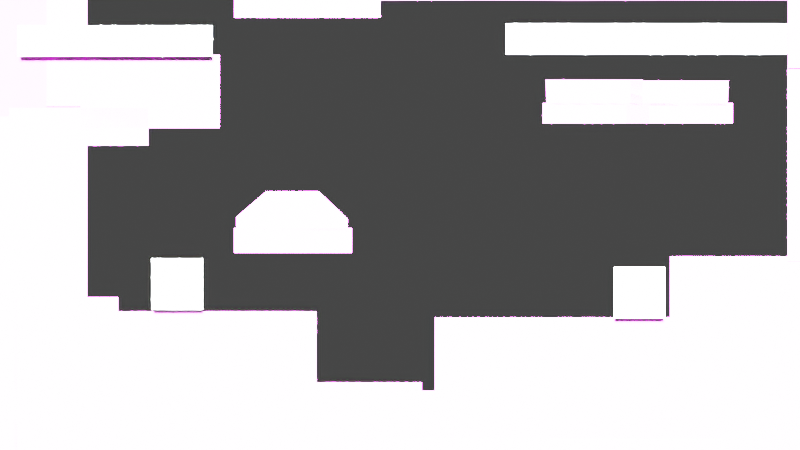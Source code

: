 # Source: cube.blend  (saved by Blender 3.3.6; exported with 4.5.12 LTS)
import bpy
from mathutils import Matrix  # noqa: F401  (used for matrix-valued properties, if any)

bpy.ops.wm.read_factory_settings(use_empty=True)
scene = bpy.context.scene
scene.name = 'Scene'

# ---- collections
col_main = bpy.data.collections.new('Main'); scene.collection.children.link(col_main)

# ---- images (referenced by path relative to the original .blend; pixels are not part of the script)
import os
ASSET_DIR = os.environ.get("B2B_ASSET_DIR", "")  # directory of the original .blend (textures are referenced by path, not embedded)
HERE = os.path.dirname(os.path.abspath(__file__))  # packed textures are extracted next to this script under _unpacked/

def load_image(name, relpath, width, height, colorspace="sRGB"):
    """Load a texture the original file referenced (path relative to the .blend, or extracted next to this script)."""
    p = next((c for c in (os.path.join(HERE, relpath), os.path.join(ASSET_DIR, relpath)) if relpath and os.path.exists(c)), "")
    if p:
        img = bpy.data.images.load(p, check_existing=True)
        img.name = name
    else:  # same state as the original file: an image datablock whose file is absent (Cycles renders it pink)
        img = bpy.data.images.new(name, width, height)
        img.source = "FILE"
        img.filepath = "//" + (relpath or name)
    img.colorspace_settings.name = colorspace
    return img
img_tileset_png = load_image('Tileset.png', 'Tileset.png', 1024, 1024, 'sRGB')
img_file1_002 = load_image('file1.002', 'Tileset.png', 1024, 1024, 'Non-Color')
img_file1_003 = load_image('file1.003', 'Tileset.png', 1024, 1024, 'Non-Color')
img_file1_005 = load_image('file1.005', 'Tileset.png', 1024, 1024, 'Non-Color')

# ---- materials (node trees are filled in below, after node groups)
mat_lambert1 = bpy.data.materials.new('lambert1')
mat_lambert1.surface_render_method = 'BLENDED'
mat_lambert1.blend_method = 'BLEND'
mat_lambert1.use_transparency_overlap = False
mat_lambert1.show_transparent_back = False
mat_lambert1.use_transparent_shadow = False
mat_lambert1.diffuse_color = (1.0, 1.0, 1.0, 1.0)
mat_lambert1.roughness = 0.5528
mat_lambert1_001 = bpy.data.materials.new('lambert1.001')
mat_lambert1_001.surface_render_method = 'BLENDED'
mat_lambert1_001.blend_method = 'BLEND'
mat_lambert1_001.use_transparency_overlap = False
mat_lambert1_001.show_transparent_back = False
mat_lambert1_001.use_transparent_shadow = False
mat_lambert1_001.diffuse_color = (1.0, 1.0, 1.0, 1.0)
mat_lambert1_001.roughness = 0.5528
mat_lambert1_002 = bpy.data.materials.new('lambert1.002')
mat_lambert1_002.surface_render_method = 'BLENDED'
mat_lambert1_002.blend_method = 'BLEND'
mat_lambert1_002.use_transparency_overlap = False
mat_lambert1_002.show_transparent_back = False
mat_lambert1_002.use_transparent_shadow = False
mat_lambert1_002.diffuse_color = (1.0, 1.0, 1.0, 1.0)
mat_lambert1_002.roughness = 0.5528

# ---- material node trees
mat_lambert1.use_nodes = True; mat_lambert1.node_tree.nodes.clear()
_N = mat_lambert1.node_tree.nodes; _L = mat_lambert1.node_tree.links
n0 = _N.new('ShaderNodeBsdfPrincipled'); n0.name = 'Principled BSDF'; n0.location = (10, 300)
n0.distribution = 'GGX'
n0.subsurface_method = 'RANDOM_WALK_SKIN'
n0.inputs[2].default_value = 0.5528
n0.inputs[3].default_value = 1.45
n0.inputs[27].default_value = (0.0, 0.0, 0.0, 1.0)
n0.inputs[28].default_value = 1.0
n1 = _N.new('ShaderNodeOutputMaterial'); n1.name = 'Material Output'; n1.location = (300, 300)
n2 = _N.new('ShaderNodeNormalMap'); n2.name = 'Normal Map'; n2.location = (-300, -300)
n2.label = 'Normal/Map'
n3 = _N.new('ShaderNodeTexImage'); n3.name = 'Image Texture'; n3.location = (-300, 600)
n3.image = img_tileset_png
n4 = _N.new('ShaderNodeTexImage'); n4.name = 'Image Texture.001'; n4.location = (-300, 0)
n4.image = img_file1_002
_L.new(n0.outputs[0], n1.inputs[0])
_L.new(n2.outputs[0], n0.inputs[5])
_L.new(n3.outputs[0], n0.inputs[0])
_L.new(n4.outputs[1], n0.inputs[4])
n1.is_active_output = True
mat_lambert1_001.use_nodes = True; mat_lambert1_001.node_tree.nodes.clear()
_N = mat_lambert1_001.node_tree.nodes; _L = mat_lambert1_001.node_tree.links
n0 = _N.new('ShaderNodeBsdfPrincipled'); n0.name = 'Principled BSDF'; n0.location = (10, 300)
n0.distribution = 'GGX'
n0.subsurface_method = 'RANDOM_WALK_SKIN'
n0.inputs[2].default_value = 0.5528
n0.inputs[3].default_value = 1.45
n0.inputs[27].default_value = (0.0, 0.0, 0.0, 1.0)
n0.inputs[28].default_value = 1.0
n1 = _N.new('ShaderNodeOutputMaterial'); n1.name = 'Material Output'; n1.location = (300, 300)
n2 = _N.new('ShaderNodeNormalMap'); n2.name = 'Normal Map'; n2.location = (-300, -300)
n2.label = 'Normal/Map'
n3 = _N.new('ShaderNodeTexImage'); n3.name = 'Image Texture'; n3.location = (-300, 600)
n3.image = img_tileset_png
n4 = _N.new('ShaderNodeTexImage'); n4.name = 'Image Texture.001'; n4.location = (-300, 0)
n4.image = img_file1_003
_L.new(n0.outputs[0], n1.inputs[0])
_L.new(n2.outputs[0], n0.inputs[5])
_L.new(n3.outputs[0], n0.inputs[0])
_L.new(n4.outputs[0], n0.inputs[4])
n1.is_active_output = True
mat_lambert1_002.use_nodes = True; mat_lambert1_002.node_tree.nodes.clear()
_N = mat_lambert1_002.node_tree.nodes; _L = mat_lambert1_002.node_tree.links
n0 = _N.new('ShaderNodeBsdfPrincipled'); n0.name = 'Principled BSDF'; n0.location = (10, 300)
n0.distribution = 'GGX'
n0.subsurface_method = 'RANDOM_WALK_SKIN'
n0.inputs[2].default_value = 0.5528
n0.inputs[3].default_value = 1.45
n0.inputs[27].default_value = (0.0, 0.0, 0.0, 1.0)
n0.inputs[28].default_value = 1.0
n1 = _N.new('ShaderNodeOutputMaterial'); n1.name = 'Material Output'; n1.location = (300, 300)
n2 = _N.new('ShaderNodeNormalMap'); n2.name = 'Normal Map'; n2.location = (-300, -300)
n2.label = 'Normal/Map'
n3 = _N.new('ShaderNodeTexImage'); n3.name = 'Image Texture'; n3.location = (-300, 600)
n3.image = img_tileset_png
n4 = _N.new('ShaderNodeTexImage'); n4.name = 'Image Texture.001'; n4.location = (-300, 0)
n4.image = img_file1_005
_L.new(n0.outputs[0], n1.inputs[0])
_L.new(n2.outputs[0], n0.inputs[5])
_L.new(n3.outputs[0], n0.inputs[0])
_L.new(n4.outputs[0], n0.inputs[4])
n1.is_active_output = True

# ---- world
world_world = bpy.data.worlds.new('World'); scene.world = world_world
world_world.use_nodes = True; world_world.node_tree.nodes.clear()
_N = world_world.node_tree.nodes; _L = world_world.node_tree.links
n0 = _N.new('ShaderNodeOutputWorld'); n0.name = 'World Output'; n0.location = (300, 300)
n1 = _N.new('ShaderNodeBackground'); n1.name = 'Background'; n1.location = (10, 300)
n1.inputs[0].default_value = (0.05088, 0.05088, 0.05088, 1.0)
_L.new(n1.outputs[0], n0.inputs[0])
n0.is_active_output = True
world_world.color = (0.05088, 0.05088, 0.05088)
world_world.use_sun_shadow = False
world_world.sun_shadow_jitter_overblur = 0.0

# ---- cameras
cam_camera = bpy.data.cameras.new('Camera')
cam_camera.clip_end = 100.0
cam_camera.lens = 174.5
cam_camera.ortho_scale = 7.314

# ---- lights
light_light_001 = bpy.data.lights.new('Light.001', 'SUN')
light_light_001.transmission_factor = 0.0
light_light_001.angle = 0.1993
light_light_001.energy = 2000.0
light_light_001.shadow_soft_size = 0.1
light_light_001.shadow_cascade_max_distance = 1000.0

# ---- meshes
me_mesh_001 = bpy.data.meshes.new('Mesh.001')
me_mesh_001.from_pydata([(-0.5, 0.0, 1.103), (0.6291, 1.001e-16, 1.103), (-0.5, 0.0, -1.949), (0.6291, 1.001e-16, -1.949)], [], [(0, 1, 3, 2)])
me_mesh_001.polygons.foreach_set('use_smooth', [True] * 1)
_uv = me_mesh_001.uv_layers.new(name='map1')
_uv.uv.foreach_set('vector', [0.02453, 0.9933, 0.02453, 0.9692, 0.1004, 0.9692, 0.1004, 0.9933])
me_mesh_001.materials.append(mat_lambert1)
me_mesh_001.update()
me_mesh_001.normals_split_custom_set([tuple(v) for v in zip(*[iter([-8.862e-17, 1.0, 0.0, -8.862e-17, 1.0, 0.0, -8.862e-17, 1.0, 0.0, -8.862e-17, 1.0, 0.0])] * 3)])
me_mesh_002 = bpy.data.meshes.new('Mesh.002')
me_mesh_002.from_pydata([(-1.327, -4.36e-16, 0.4846), (1.587, 5.515e-16, 0.4846), (-1.327, -4.36e-16, -0.115), (1.587, 5.515e-16, -0.115)], [], [(0, 1, 3, 2)])
me_mesh_002.polygons.foreach_set('use_smooth', [True] * 1)
_uv = me_mesh_002.uv_layers.new(name='map1')
_uv.uv.foreach_set('vector', [0.1059, 0.9922, 0.1059, 0.9341, 0.1142, 0.9341, 0.1142, 0.9922])
me_mesh_002.materials.append(mat_lambert1)
me_mesh_002.update()
me_mesh_002.normals_split_custom_set([tuple(v) for v in zip(*[iter([-3.389e-16, 1.0, 0.0, -3.389e-16, 1.0, 0.0, -3.389e-16, 1.0, 0.0, -3.389e-16, 1.0, 0.0])] * 3)])
me_mesh_003 = bpy.data.meshes.new('Mesh.003')
me_mesh_003.from_pydata([(-1.16, -3.618e-16, 0.4846), (1.754, 6.256e-16, 0.4846), (-1.16, -3.618e-16, -0.115), (1.754, 6.256e-16, -0.115)], [], [(0, 1, 3, 2)])
me_mesh_003.polygons.foreach_set('use_smooth', [True] * 1)
_uv = me_mesh_003.uv_layers.new(name='map1')
_uv.uv.foreach_set('vector', [0.1059, 0.9924, 0.1059, 0.9339, 0.1142, 0.9339, 0.1142, 0.9924])
me_mesh_003.materials.append(mat_lambert1)
me_mesh_003.update()
me_mesh_003.normals_split_custom_set([tuple(v) for v in zip(*[iter([-3.389e-16, 1.0, 0.0, -3.389e-16, 1.0, 0.0, -3.389e-16, 1.0, 0.0, -3.389e-16, 1.0, 0.0])] * 3)])
me_mesh_004 = bpy.data.meshes.new('Mesh.004')
me_mesh_004.from_pydata([(-0.841, 9.646e-18, 1.956), (0.718, 9.646e-18, 1.956), (-0.841, 9.646e-18, -2.802), (0.718, 9.646e-18, -2.802)], [], [(0, 1, 3, 2)])
me_mesh_004.polygons.foreach_set('use_smooth', [True] * 1)
_uv = me_mesh_004.uv_layers.new(name='map1')
_uv.uv.foreach_set('vector', [0.02433, 0.983, 0.02433, 0.9692, 0.08963, 0.9692, 0.08963, 0.983])
me_mesh_004.materials.append(mat_lambert1)
me_mesh_004.update()
me_mesh_004.normals_split_custom_set([tuple(v) for v in zip(*[iter([0.0, 1.0, 0.0, 0.0, 1.0, 0.0, 0.0, 1.0, 0.0, 0.0, 1.0, 0.0])] * 3)])
me_mesh_005 = bpy.data.meshes.new('Mesh.005')
me_mesh_005.from_pydata([(-0.841, 9.646e-18, 1.956), (0.718, 9.646e-18, 1.956), (-0.841, 9.646e-18, -2.802), (0.718, 9.646e-18, -2.802)], [], [(0, 1, 3, 2)])
me_mesh_005.polygons.foreach_set('use_smooth', [True] * 1)
_uv = me_mesh_005.uv_layers.new(name='map1')
_uv.uv.foreach_set('vector', [0.02151, 0.983, 0.02151, 0.9692, 0.09272, 0.9692, 0.09272, 0.983])
me_mesh_005.materials.append(mat_lambert1)
me_mesh_005.update()
me_mesh_005.normals_split_custom_set([tuple(v) for v in zip(*[iter([0.0, 1.0, 0.0, 0.0, 1.0, 0.0, 0.0, 1.0, 0.0, 0.0, 1.0, 0.0])] * 3)])
me_mesh_006 = bpy.data.meshes.new('Mesh.006')
me_mesh_006.from_pydata([(-0.5, 0.0, 1.103), (0.8634, 1.87e-16, 1.103), (-0.5, 4.282e-18, -2.106), (0.8634, 1.913e-16, -2.106)], [], [(0, 1, 3, 2)])
me_mesh_006.polygons.foreach_set('use_smooth', [True] * 1)
_uv = me_mesh_006.uv_layers.new(name='map1')
_uv.uv.foreach_set('vector', [0.01333, 0.9933, 0.01333, 0.9599, 0.1004, 0.9599, 0.1004, 0.9933])
me_mesh_006.materials.append(mat_lambert1)
me_mesh_006.update()
me_mesh_006.normals_split_custom_set([tuple(v) for v in zip(*[iter([-1.371e-16, 1.0, 1.335e-18, -1.371e-16, 1.0, 1.335e-18, -1.371e-16, 1.0, 1.335e-18, -1.371e-16, 1.0, 1.335e-18])] * 3)])
me_mesh_007 = bpy.data.meshes.new('Mesh.007')
me_mesh_007.from_pydata([(-0.3846, -1.286e-16, 0.9021), (1.754, 5.146e-16, 0.9021), (-0.3846, -1.757e-17, -0.115), (1.754, 6.256e-16, -0.115)], [], [(0, 1, 3, 2)])
me_mesh_007.polygons.foreach_set('use_smooth', [True] * 1)
_uv = me_mesh_007.uv_layers.new(name='map1')
_uv.uv.foreach_set('vector', [0.1169, 0.9781, 0.1169, 0.9538, 0.1292, 0.9538, 0.1292, 0.9781])
me_mesh_007.materials.append(mat_lambert1)
me_mesh_007.update()
me_mesh_007.normals_split_custom_set([tuple(v) for v in zip(*[iter([-3.008e-16, 1.0, 1.092e-16, -3.008e-16, 1.0, 1.092e-16, -3.008e-16, 1.0, 1.092e-16, -3.008e-16, 1.0, 1.092e-16])] * 3)])
me_mesh_009 = bpy.data.meshes.new('Mesh.009')
me_mesh_009.from_pydata([(0.2534, 4.464e-16, 1.103), (0.6291, 1.001e-16, 1.103), (0.3044, 4.691e-16, -1.949), (0.6291, 1.001e-16, -1.949), (-0.4488, 1.066e-16, 0.2876), (0.6291, 1.001e-16, 0.2876), (-0.4488, 1.066e-16, -1.157), (0.6291, 1.001e-16, -1.157)], [], [(6, 7, 3, 2), (0, 1, 5, 4), (4, 5, 7, 6)])
me_mesh_009.polygons.foreach_set('use_smooth', [True] * 3)
_uv = me_mesh_009.uv_layers.new(name='map1')
_uv.uv.foreach_set('vector', [0.3146, 0.9907, 0.3146, 0.974, 0.3269, 0.974, 0.3269, 0.9783, 0.2794, 0.9781, 0.2794, 0.974, 0.2921, 0.974, 0.2921, 0.9907, 0.2921, 0.9907, 0.2921, 0.974, 0.3146, 0.974, 0.3146, 0.9907])
me_mesh_009.materials.append(mat_lambert1)
me_mesh_009.update()
me_mesh_009.normals_split_custom_set([tuple(v) for v in zip(*[iter([9.517e-17, 1.0, 1.212e-16, 1.369e-16, 1.0, 1.779e-16, 2.678e-16, 1.0, 3.558e-16, 2.678e-16, 1.0, 3.558e-16, 2.428e-16, 1.0, -3.131e-16, 2.428e-16, 1.0, -3.131e-16, 1.244e-16, 1.0, -1.566e-16, 8.979e-17, 1.0, -1.107e-16, 8.979e-17, 1.0, -1.107e-16, 1.244e-16, 1.0, -1.566e-16, 1.369e-16, 1.0, 1.779e-16, 9.517e-17, 1.0, 1.212e-16])] * 3)])
me_mesh_010 = bpy.data.meshes.new('Mesh.010')
me_mesh_010.from_pydata([(-0.5, 1.409e-17, 1.23), (0.1817, -1.036e-16, 1.23), (-0.5, 1.409e-17, -2.024), (0.1817, -1.036e-16, -2.024)], [], [(0, 1, 3, 2)])
me_mesh_010.polygons.foreach_set('use_smooth', [True] * 1)
_uv = me_mesh_010.uv_layers.new(name='map1')
_uv.uv.foreach_set('vector', [0.2793, 0.953, 0.2793, 0.9412, 0.3273, 0.9412, 0.3273, 0.953])
me_mesh_010.materials.append(mat_lambert1)
me_mesh_010.update()
me_mesh_010.normals_split_custom_set([tuple(v) for v in zip(*[iter([1.726e-16, 1.0, 0.0, 1.726e-16, 1.0, 0.0, 1.726e-16, 1.0, 0.0, 1.726e-16, 1.0, 0.0])] * 3)])
me_mesh_011 = bpy.data.meshes.new('Mesh.011')
me_mesh_011.from_pydata([(-0.5, 0.0, 1.103), (0.8634, 1.87e-16, 1.103), (-0.5, 4.282e-18, -2.106), (0.8634, 1.913e-16, -2.106)], [], [(0, 1, 3, 2)])
me_mesh_011.polygons.foreach_set('use_smooth', [True] * 1)
_uv = me_mesh_011.uv_layers.new(name='map1')
_uv.uv.foreach_set('vector', [0.01333, 0.9838, 0.01333, 0.9599, 0.1004, 0.9599, 0.1004, 0.9838])
me_mesh_011.materials.append(mat_lambert1)
me_mesh_011.update()
me_mesh_011.normals_split_custom_set([tuple(v) for v in zip(*[iter([-1.371e-16, 1.0, 1.335e-18, -1.371e-16, 1.0, 1.335e-18, -1.371e-16, 1.0, 1.335e-18, -1.371e-16, 1.0, 1.335e-18])] * 3)])
me_mesh_012 = bpy.data.meshes.new('Mesh.012')
me_mesh_012.from_pydata([(-0.5, 0.0, 1.103), (0.8634, 1.87e-16, 1.103), (-0.5, 4.282e-18, -2.106), (0.8634, 1.913e-16, -2.106)], [], [(0, 1, 3, 2)])
me_mesh_012.polygons.foreach_set('use_smooth', [True] * 1)
_uv = me_mesh_012.uv_layers.new(name='map1')
_uv.uv.foreach_set('vector', [0.01333, 0.9838, 0.01333, 0.9599, 0.1004, 0.9599, 0.1004, 0.9838])
me_mesh_012.materials.append(mat_lambert1)
me_mesh_012.update()
me_mesh_012.normals_split_custom_set([tuple(v) for v in zip(*[iter([-1.371e-16, 1.0, 1.335e-18, -1.371e-16, 1.0, 1.335e-18, -1.371e-16, 1.0, 1.335e-18, -1.371e-16, 1.0, 1.335e-18])] * 3)])
me_mesh_013 = bpy.data.meshes.new('Mesh.013')
me_mesh_013.from_pydata([(-0.841, 9.646e-18, 1.956), (0.718, 9.646e-18, 1.956), (-0.841, 9.646e-18, -2.802), (0.718, 9.646e-18, -2.802)], [], [(0, 1, 3, 2)])
me_mesh_013.polygons.foreach_set('use_smooth', [True] * 1)
_uv = me_mesh_013.uv_layers.new(name='map1')
_uv.uv.foreach_set('vector', [0.02621, 0.983, 0.02621, 0.9692, 0.09272, 0.9692, 0.09272, 0.983])
me_mesh_013.materials.append(mat_lambert1)
me_mesh_013.update()
me_mesh_013.normals_split_custom_set([tuple(v) for v in zip(*[iter([0.0, 1.0, 0.0, 0.0, 1.0, 0.0, 0.0, 1.0, 0.0, 0.0, 1.0, 0.0])] * 3)])
me_mesh_014 = bpy.data.meshes.new('Mesh.014')
me_mesh_014.from_pydata([(0.2534, 4.464e-16, 1.103), (0.6291, 1.001e-16, 1.103), (0.3044, 4.691e-16, -1.949), (0.6291, 1.001e-16, -1.949), (-0.4488, 1.066e-16, 0.2876), (0.6291, 1.001e-16, 0.2876), (-0.4488, 1.066e-16, -1.157), (0.6291, 1.001e-16, -1.157)], [], [(6, 7, 3, 2), (0, 1, 5, 4), (4, 5, 7, 6)])
me_mesh_014.polygons.foreach_set('use_smooth', [True] * 3)
_uv = me_mesh_014.uv_layers.new(name='map1')
_uv.uv.foreach_set('vector', [0.3146, 0.9907, 0.3146, 0.974, 0.3269, 0.974, 0.3269, 0.9783, 0.2794, 0.9781, 0.2794, 0.974, 0.2921, 0.974, 0.2921, 0.9907, 0.2921, 0.9907, 0.2921, 0.974, 0.3146, 0.974, 0.3146, 0.9907])
me_mesh_014.materials.append(mat_lambert1)
me_mesh_014.update()
me_mesh_014.normals_split_custom_set([tuple(v) for v in zip(*[iter([9.517e-17, 1.0, 1.212e-16, 1.369e-16, 1.0, 1.779e-16, 2.678e-16, 1.0, 3.558e-16, 2.678e-16, 1.0, 3.558e-16, 2.428e-16, 1.0, -3.131e-16, 2.428e-16, 1.0, -3.131e-16, 1.244e-16, 1.0, -1.566e-16, 8.979e-17, 1.0, -1.107e-16, 8.979e-17, 1.0, -1.107e-16, 1.244e-16, 1.0, -1.566e-16, 1.369e-16, 1.0, 1.779e-16, 9.517e-17, 1.0, 1.212e-16])] * 3)])
me_mesh_015 = bpy.data.meshes.new('Mesh.015')
me_mesh_015.from_pydata([(-0.5, 1.409e-17, 1.23), (0.1817, -1.036e-16, 1.23), (-0.5, 1.409e-17, -2.024), (0.1817, -1.036e-16, -2.024)], [], [(0, 1, 3, 2)])
me_mesh_015.polygons.foreach_set('use_smooth', [True] * 1)
_uv = me_mesh_015.uv_layers.new(name='map1')
_uv.uv.foreach_set('vector', [0.2793, 0.953, 0.2793, 0.9412, 0.3273, 0.9412, 0.3273, 0.953])
me_mesh_015.materials.append(mat_lambert1)
me_mesh_015.update()
me_mesh_015.normals_split_custom_set([tuple(v) for v in zip(*[iter([1.726e-16, 1.0, 0.0, 1.726e-16, 1.0, 0.0, 1.726e-16, 1.0, 0.0, 1.726e-16, 1.0, 0.0])] * 3)])
me_mesh_016 = bpy.data.meshes.new('Mesh.016')
me_mesh_016.from_pydata([(-0.5, 1.409e-17, 1.23), (0.1817, -1.036e-16, 1.23), (-0.5, 1.409e-17, -2.024), (0.1817, -1.036e-16, -2.024)], [], [(0, 1, 3, 2)])
me_mesh_016.polygons.foreach_set('use_smooth', [True] * 1)
_uv = me_mesh_016.uv_layers.new(name='map1')
_uv.uv.foreach_set('vector', [0.2793, 0.953, 0.2793, 0.9412, 0.3273, 0.9412, 0.3273, 0.953])
me_mesh_016.materials.append(mat_lambert1)
me_mesh_016.update()
me_mesh_016.normals_split_custom_set([tuple(v) for v in zip(*[iter([1.726e-16, 1.0, 0.0, 1.726e-16, 1.0, 0.0, 1.726e-16, 1.0, 0.0, 1.726e-16, 1.0, 0.0])] * 3)])
me_mesh_017 = bpy.data.meshes.new('Mesh.017')
me_mesh_017.from_pydata([(-0.5, 1.409e-17, 1.23), (0.1817, -1.036e-16, 1.23), (-0.5, 1.409e-17, -2.024), (0.1817, -1.036e-16, -2.024)], [], [(0, 1, 3, 2)])
me_mesh_017.polygons.foreach_set('use_smooth', [True] * 1)
_uv = me_mesh_017.uv_layers.new(name='map1')
_uv.uv.foreach_set('vector', [0.2793, 0.953, 0.2793, 0.9412, 0.3273, 0.9412, 0.3273, 0.953])
me_mesh_017.materials.append(mat_lambert1)
me_mesh_017.update()
me_mesh_017.normals_split_custom_set([tuple(v) for v in zip(*[iter([1.726e-16, 1.0, 0.0, 1.726e-16, 1.0, 0.0, 1.726e-16, 1.0, 0.0, 1.726e-16, 1.0, 0.0])] * 3)])
me_mesh_018 = bpy.data.meshes.new('Mesh.018')
me_mesh_018.from_pydata([(-0.7374, -8.665e-17, 1.268), (-0.0557, -1.621e-16, 1.23), (-0.7374, -8.665e-17, -2.024), (-0.0557, -2.043e-16, -2.024)], [], [(0, 1, 3, 2)])
me_mesh_018.polygons.foreach_set('use_smooth', [True] * 1)
_uv = me_mesh_018.uv_layers.new(name='map1')
_uv.uv.foreach_set('vector', [0.2932, 0.992, 0.2932, 0.9802, 0.3157, 0.9802, 0.3157, 0.992])
me_mesh_018.materials.append(mat_lambert1)
me_mesh_018.update()
me_mesh_018.normals_split_custom_set([tuple(v) for v in zip(*[iter([1.415e-16, 1.0, -6.455e-18, 1.415e-16, 1.0, -6.455e-18, 1.415e-16, 1.0, -6.455e-18, 1.415e-16, 1.0, -6.455e-18])] * 3)])
me_mesh_019 = bpy.data.meshes.new('Mesh.019')
me_mesh_019.from_pydata([(-0.7374, -8.665e-17, 1.23), (-0.0557, -2.043e-16, 1.23), (-0.7374, -8.195e-17, -2.108), (-0.0557, -1.574e-16, -2.072)], [], [(0, 1, 3, 2)])
me_mesh_019.polygons.foreach_set('use_smooth', [True] * 1)
_uv = me_mesh_019.uv_layers.new(name='map1')
_uv.uv.foreach_set('vector', [0.2923, 0.992, 0.2923, 0.9802, 0.3157, 0.9802, 0.3157, 0.992])
me_mesh_019.materials.append(mat_lambert1)
me_mesh_019.update()
me_mesh_019.normals_split_custom_set([tuple(v) for v in zip(*[iter([1.414e-16, 1.0, 7.778e-18, 1.414e-16, 1.0, 7.778e-18, 1.414e-16, 1.0, 7.778e-18, 1.414e-16, 1.0, 7.778e-18])] * 3)])
me_mesh_020 = bpy.data.meshes.new('Mesh.020')
me_mesh_020.from_pydata([(-0.5, 0.0, 1.103), (0.8634, 1.87e-16, 1.103), (-0.5, 4.282e-18, -2.106), (0.8634, 1.913e-16, -2.106)], [], [(0, 1, 3, 2)])
me_mesh_020.polygons.foreach_set('use_smooth', [True] * 1)
_uv = me_mesh_020.uv_layers.new(name='map1')
_uv.uv.foreach_set('vector', [0.01333, 0.9933, 0.01333, 0.9599, 0.1004, 0.9599, 0.1004, 0.9933])
me_mesh_020.materials.append(mat_lambert1)
me_mesh_020.update()
me_mesh_020.normals_split_custom_set([tuple(v) for v in zip(*[iter([-1.371e-16, 1.0, 1.335e-18, -1.371e-16, 1.0, 1.335e-18, -1.371e-16, 1.0, 1.335e-18, -1.371e-16, 1.0, 1.335e-18])] * 3)])
me_mesh_021 = bpy.data.meshes.new('Mesh.021')
me_mesh_021.from_pydata([(-0.5, 0.0, 1.103), (0.8634, 1.87e-16, 1.103), (-0.5, 4.282e-18, -2.106), (0.8634, 1.913e-16, -2.106)], [], [(0, 1, 3, 2)])
me_mesh_021.polygons.foreach_set('use_smooth', [True] * 1)
_uv = me_mesh_021.uv_layers.new(name='map1')
_uv.uv.foreach_set('vector', [0.01333, 0.9933, 0.01333, 0.9599, 0.1004, 0.9599, 0.1004, 0.9933])
me_mesh_021.materials.append(mat_lambert1)
me_mesh_021.update()
me_mesh_021.normals_split_custom_set([tuple(v) for v in zip(*[iter([-1.371e-16, 1.0, 1.335e-18, -1.371e-16, 1.0, 1.335e-18, -1.371e-16, 1.0, 1.335e-18, -1.371e-16, 1.0, 1.335e-18])] * 3)])
me_mesh_022 = bpy.data.meshes.new('Mesh.022')
me_mesh_022.from_pydata([(-0.841, 9.646e-18, 1.956), (0.718, 9.646e-18, 1.956), (-0.841, 9.646e-18, -2.802), (0.718, 9.646e-18, -2.802)], [], [(0, 1, 3, 2)])
me_mesh_022.polygons.foreach_set('use_smooth', [True] * 1)
_uv = me_mesh_022.uv_layers.new(name='map1')
_uv.uv.foreach_set('vector', [0.02151, 0.983, 0.02151, 0.9692, 0.08948, 0.9692, 0.08948, 0.983])
me_mesh_022.materials.append(mat_lambert1)
me_mesh_022.update()
me_mesh_022.normals_split_custom_set([tuple(v) for v in zip(*[iter([0.0, 1.0, 0.0, 0.0, 1.0, 0.0, 0.0, 1.0, 0.0, 0.0, 1.0, 0.0])] * 3)])
me_mesh_023 = bpy.data.meshes.new('Mesh.023')
me_mesh_023.from_pydata([(-0.7374, -8.665e-17, 1.268), (-0.0557, -1.621e-16, 1.23), (-0.7374, -8.665e-17, -2.024), (-0.0557, -2.043e-16, -2.024)], [], [(0, 1, 3, 2)])
me_mesh_023.polygons.foreach_set('use_smooth', [True] * 1)
_uv = me_mesh_023.uv_layers.new(name='map1')
_uv.uv.foreach_set('vector', [0.2932, 0.992, 0.2932, 0.9802, 0.3157, 0.9802, 0.3157, 0.992])
me_mesh_023.materials.append(mat_lambert1)
me_mesh_023.update()
me_mesh_023.normals_split_custom_set([tuple(v) for v in zip(*[iter([1.415e-16, 1.0, -6.455e-18, 1.415e-16, 1.0, -6.455e-18, 1.415e-16, 1.0, -6.455e-18, 1.415e-16, 1.0, -6.455e-18])] * 3)])
me_mesh_024 = bpy.data.meshes.new('Mesh.024')
me_mesh_024.from_pydata([(-0.7374, -8.665e-17, 1.23), (-0.0557, -2.043e-16, 1.23), (-0.7374, -8.195e-17, -2.108), (-0.0557, -1.574e-16, -2.072)], [], [(0, 1, 3, 2)])
me_mesh_024.polygons.foreach_set('use_smooth', [True] * 1)
_uv = me_mesh_024.uv_layers.new(name='map1')
_uv.uv.foreach_set('vector', [0.2923, 0.992, 0.2923, 0.9802, 0.3157, 0.9802, 0.3157, 0.992])
me_mesh_024.materials.append(mat_lambert1)
me_mesh_024.update()
me_mesh_024.normals_split_custom_set([tuple(v) for v in zip(*[iter([1.414e-16, 1.0, 7.778e-18, 1.414e-16, 1.0, 7.778e-18, 1.414e-16, 1.0, 7.778e-18, 1.414e-16, 1.0, 7.778e-18])] * 3)])
me_mesh_025 = bpy.data.meshes.new('Mesh.025')
me_mesh_025.from_pydata([(-0.5, 1.409e-17, 1.23), (0.1817, -1.036e-16, 1.23), (-0.5, 1.409e-17, -2.024), (0.1817, -1.036e-16, -2.024)], [], [(0, 1, 3, 2)])
me_mesh_025.polygons.foreach_set('use_smooth', [True] * 1)
_uv = me_mesh_025.uv_layers.new(name='map1')
_uv.uv.foreach_set('vector', [0.2793, 0.953, 0.2793, 0.9412, 0.3273, 0.9412, 0.3273, 0.953])
me_mesh_025.materials.append(mat_lambert1)
me_mesh_025.update()
me_mesh_025.normals_split_custom_set([tuple(v) for v in zip(*[iter([1.726e-16, 1.0, 0.0, 1.726e-16, 1.0, 0.0, 1.726e-16, 1.0, 0.0, 1.726e-16, 1.0, 0.0])] * 3)])
me_mesh_026 = bpy.data.meshes.new('Mesh.026')
me_mesh_026.from_pydata([(-0.5, 1.409e-17, 1.23), (0.1817, -1.036e-16, 1.23), (-0.5, 1.409e-17, -2.024), (0.1817, -1.036e-16, -2.024)], [], [(0, 1, 3, 2)])
me_mesh_026.polygons.foreach_set('use_smooth', [True] * 1)
_uv = me_mesh_026.uv_layers.new(name='map1')
_uv.uv.foreach_set('vector', [0.2793, 0.953, 0.2793, 0.9412, 0.3273, 0.9412, 0.3273, 0.953])
me_mesh_026.materials.append(mat_lambert1)
me_mesh_026.update()
me_mesh_026.normals_split_custom_set([tuple(v) for v in zip(*[iter([1.726e-16, 1.0, 0.0, 1.726e-16, 1.0, 0.0, 1.726e-16, 1.0, 0.0, 1.726e-16, 1.0, 0.0])] * 3)])
me_mesh_027 = bpy.data.meshes.new('Mesh.027')
me_mesh_027.from_pydata([(-1.131, -1.769e-16, 1.23), (0.1817, -1.036e-16, 1.23), (-1.131, -1.769e-16, -2.024), (0.1817, -1.036e-16, -2.024)], [], [(0, 1, 3, 2)])
me_mesh_027.polygons.foreach_set('use_smooth', [True] * 1)
_uv = me_mesh_027.uv_layers.new(name='map1')
_uv.uv.foreach_set('vector', [0.2855, 0.9307, 0.2855, 0.9187, 0.3211, 0.9187, 0.3211, 0.9307])
me_mesh_027.materials.append(mat_lambert1)
me_mesh_027.update()
me_mesh_027.normals_split_custom_set([tuple(v) for v in zip(*[iter([-5.585e-17, 1.0, 0.0, -5.585e-17, 1.0, 0.0, -5.585e-17, 1.0, 0.0, -5.585e-17, 1.0, 0.0])] * 3)])
me_mesh_028 = bpy.data.meshes.new('Mesh.028')
me_mesh_028.from_pydata([(-1.131, -1.769e-16, 1.23), (0.1817, -1.036e-16, 1.23), (-1.131, -1.769e-16, -2.024), (0.1817, -1.036e-16, -2.024)], [], [(0, 1, 3, 2)])
me_mesh_028.polygons.foreach_set('use_smooth', [True] * 1)
_uv = me_mesh_028.uv_layers.new(name='map1')
_uv.uv.foreach_set('vector', [0.2855, 0.9307, 0.2855, 0.9242, 0.3211, 0.9242, 0.3211, 0.9307])
me_mesh_028.materials.append(mat_lambert1)
me_mesh_028.update()
me_mesh_028.normals_split_custom_set([tuple(v) for v in zip(*[iter([-5.585e-17, 1.0, 0.0, -5.585e-17, 1.0, 0.0, -5.585e-17, 1.0, 0.0, -5.585e-17, 1.0, 0.0])] * 3)])
me_mesh_029 = bpy.data.meshes.new('Mesh.029')
me_mesh_029.from_pydata([(-0.5, -7.237e-18, 0.7347), (0.8634, 2.117e-16, 0.8406), (-0.5, 4.282e-18, -2.106), (0.8634, 1.913e-16, -2.106)], [], [(0, 1, 3, 2)])
me_mesh_029.polygons.foreach_set('use_smooth', [True] * 1)
_uv = me_mesh_029.uv_layers.new(name='map1')
_uv.uv.foreach_set('vector', [0.03493, 0.9933, 0.03493, 0.9599, 0.1004, 0.9599, 0.1004, 0.9933])
me_mesh_029.materials.append(mat_lambert1)
me_mesh_029.update()
me_mesh_029.normals_split_custom_set([tuple(v) for v in zip(*[iter([-1.488e-16, 1.0, -1.532e-18, -1.488e-16, 1.0, -1.532e-18, -1.488e-16, 1.0, -1.532e-18, -1.488e-16, 1.0, -1.532e-18])] * 3)])
me_mesh_030 = bpy.data.meshes.new('Mesh.030')
me_mesh_030.from_pydata([(0.2534, 4.464e-16, 1.103), (0.6691, 5.703e-17, 1.103), (0.3044, 4.691e-16, -1.949), (0.6691, 5.703e-17, -1.949), (-0.4488, 1.066e-16, 0.2876), (0.6691, 5.703e-17, 0.2876), (-0.4488, 1.066e-16, -1.157), (0.6691, 5.703e-17, -1.157)], [], [(6, 7, 3, 2), (0, 1, 5, 4), (4, 5, 7, 6)])
me_mesh_030.polygons.foreach_set('use_smooth', [True] * 3)
_uv = me_mesh_030.uv_layers.new(name='map1')
_uv.uv.foreach_set('vector', [0.3146, 0.9907, 0.3146, 0.974, 0.3269, 0.974, 0.3269, 0.9783, 0.2794, 0.9781, 0.2794, 0.974, 0.2921, 0.974, 0.2921, 0.9907, 0.2921, 0.9907, 0.2921, 0.974, 0.3146, 0.974, 0.3146, 0.9907])
me_mesh_030.materials.append(mat_lambert1)
me_mesh_030.update()
me_mesh_030.normals_split_custom_set([tuple(v) for v in zip(*[iter([1.353e-16, 1.0, 1.282e-16, 1.778e-16, 1.0, 1.883e-16, 3.114e-16, 1.0, 3.765e-16, 3.114e-16, 1.0, 3.765e-16, 2.863e-16, 1.0, -3.318e-16, 2.863e-16, 1.0, -3.318e-16, 1.653e-16, 1.0, -1.659e-16, 1.299e-16, 1.0, -1.174e-16, 1.299e-16, 1.0, -1.174e-16, 1.653e-16, 1.0, -1.659e-16, 1.778e-16, 1.0, 1.883e-16, 1.353e-16, 1.0, 1.282e-16])] * 3)])
me_mesh_031 = bpy.data.meshes.new('Mesh.031')
me_mesh_031.from_pydata([(-0.841, 9.646e-18, 1.956), (0.718, 9.646e-18, 1.956), (-0.841, 9.646e-18, -2.802), (0.718, 9.646e-18, -2.802)], [], [(0, 1, 3, 2)])
me_mesh_031.polygons.foreach_set('use_smooth', [True] * 1)
_uv = me_mesh_031.uv_layers.new(name='map1')
_uv.uv.foreach_set('vector', [0.02151, 0.983, 0.02151, 0.9692, 0.08948, 0.9692, 0.08948, 0.983])
me_mesh_031.materials.append(mat_lambert1)
me_mesh_031.update()
me_mesh_031.normals_split_custom_set([tuple(v) for v in zip(*[iter([0.0, 1.0, 0.0, 0.0, 1.0, 0.0, 0.0, 1.0, 0.0, 0.0, 1.0, 0.0])] * 3)])
me_mesh_032 = bpy.data.meshes.new('Mesh.032')
me_mesh_032.from_pydata([(-1.131, -1.769e-16, 1.23), (0.1817, -1.036e-16, 1.23), (-1.131, -1.488e-16, -2.311), (0.1817, -7.543e-17, -2.311)], [], [(0, 1, 3, 2)])
me_mesh_032.polygons.foreach_set('use_smooth', [True] * 1)
_uv = me_mesh_032.uv_layers.new(name='map1')
_uv.uv.foreach_set('vector', [0.3347, 0.9335, 0.3347, 0.9171, 0.3791, 0.9171, 0.3791, 0.9335])
me_mesh_032.materials.append(mat_lambert1)
me_mesh_032.update()
me_mesh_032.normals_split_custom_set([tuple(v) for v in zip(*[iter([-5.585e-17, 1.0, 7.956e-18, -5.585e-17, 1.0, 7.956e-18, -5.585e-17, 1.0, 7.956e-18, -5.585e-17, 1.0, 7.956e-18])] * 3)])
me_mesh_033 = bpy.data.meshes.new('Mesh.033')
me_mesh_033.from_pydata([(-0.7374, -8.665e-17, 1.268), (-0.0557, -1.621e-16, 1.23), (-0.7374, -8.665e-17, -2.024), (-0.0557, -2.043e-16, -2.024)], [], [(0, 1, 3, 2)])
me_mesh_033.polygons.foreach_set('use_smooth', [True] * 1)
_uv = me_mesh_033.uv_layers.new(name='map1')
_uv.uv.foreach_set('vector', [0.2932, 0.992, 0.2932, 0.9802, 0.3157, 0.9802, 0.3157, 0.992])
me_mesh_033.materials.append(mat_lambert1)
me_mesh_033.update()
me_mesh_033.normals_split_custom_set([tuple(v) for v in zip(*[iter([1.415e-16, 1.0, -6.455e-18, 1.415e-16, 1.0, -6.455e-18, 1.415e-16, 1.0, -6.455e-18, 1.415e-16, 1.0, -6.455e-18])] * 3)])
me_mesh_034 = bpy.data.meshes.new('Mesh.034')
me_mesh_034.from_pydata([(-0.7374, -8.665e-17, 1.23), (-0.0557, -2.043e-16, 1.23), (-0.7374, -8.195e-17, -2.108), (-0.0557, -1.574e-16, -2.072)], [], [(0, 1, 3, 2)])
me_mesh_034.polygons.foreach_set('use_smooth', [True] * 1)
_uv = me_mesh_034.uv_layers.new(name='map1')
_uv.uv.foreach_set('vector', [0.2923, 0.992, 0.2923, 0.9802, 0.3157, 0.9802, 0.3157, 0.992])
me_mesh_034.materials.append(mat_lambert1)
me_mesh_034.update()
me_mesh_034.normals_split_custom_set([tuple(v) for v in zip(*[iter([1.414e-16, 1.0, 7.778e-18, 1.414e-16, 1.0, 7.778e-18, 1.414e-16, 1.0, 7.778e-18, 1.414e-16, 1.0, 7.778e-18])] * 3)])
me_mesh_035 = bpy.data.meshes.new('Mesh.035')
me_mesh_035.from_pydata([(-0.5, 1.409e-17, 1.23), (0.1817, -1.036e-16, 1.23), (-0.5, 1.409e-17, -2.024), (0.1817, -1.036e-16, -2.024)], [], [(0, 1, 3, 2)])
me_mesh_035.polygons.foreach_set('use_smooth', [True] * 1)
_uv = me_mesh_035.uv_layers.new(name='map1')
_uv.uv.foreach_set('vector', [0.2793, 0.953, 0.2793, 0.9412, 0.3273, 0.9412, 0.3273, 0.953])
me_mesh_035.materials.append(mat_lambert1)
me_mesh_035.update()
me_mesh_035.normals_split_custom_set([tuple(v) for v in zip(*[iter([1.726e-16, 1.0, 0.0, 1.726e-16, 1.0, 0.0, 1.726e-16, 1.0, 0.0, 1.726e-16, 1.0, 0.0])] * 3)])
me_mesh_036 = bpy.data.meshes.new('Mesh.036')
me_mesh_036.from_pydata([(-0.5, 1.409e-17, 1.23), (0.1817, -1.036e-16, 1.23), (-0.5, 1.409e-17, -2.024), (0.1817, -1.036e-16, -2.024)], [], [(0, 1, 3, 2)])
me_mesh_036.polygons.foreach_set('use_smooth', [True] * 1)
_uv = me_mesh_036.uv_layers.new(name='map1')
_uv.uv.foreach_set('vector', [0.2793, 0.953, 0.2793, 0.9412, 0.3273, 0.9412, 0.3273, 0.953])
me_mesh_036.materials.append(mat_lambert1)
me_mesh_036.update()
me_mesh_036.normals_split_custom_set([tuple(v) for v in zip(*[iter([1.726e-16, 1.0, 0.0, 1.726e-16, 1.0, 0.0, 1.726e-16, 1.0, 0.0, 1.726e-16, 1.0, 0.0])] * 3)])
me_mesh_037 = bpy.data.meshes.new('Mesh.037')
me_mesh_037.from_pydata([(0.2534, 4.464e-16, 1.103), (0.6291, 1.001e-16, 1.103), (0.3044, 4.691e-16, -1.949), (0.6291, 1.001e-16, -1.949), (-0.4488, 1.066e-16, 0.2876), (0.6291, 1.001e-16, 0.2876), (-0.4488, 1.066e-16, -1.157), (0.6291, 1.001e-16, -1.157)], [], [(6, 7, 3, 2), (0, 1, 5, 4), (4, 5, 7, 6)])
me_mesh_037.polygons.foreach_set('use_smooth', [True] * 3)
_uv = me_mesh_037.uv_layers.new(name='map1')
_uv.uv.foreach_set('vector', [0.3146, 0.9907, 0.3146, 0.974, 0.3269, 0.974, 0.3269, 0.9783, 0.2794, 0.9781, 0.2794, 0.974, 0.2921, 0.974, 0.2921, 0.9907, 0.2921, 0.9907, 0.2921, 0.974, 0.3146, 0.974, 0.3146, 0.9907])
me_mesh_037.materials.append(mat_lambert1)
me_mesh_037.update()
me_mesh_037.normals_split_custom_set([tuple(v) for v in zip(*[iter([9.517e-17, 1.0, 1.212e-16, 1.369e-16, 1.0, 1.779e-16, 2.678e-16, 1.0, 3.558e-16, 2.678e-16, 1.0, 3.558e-16, 2.428e-16, 1.0, -3.131e-16, 2.428e-16, 1.0, -3.131e-16, 1.244e-16, 1.0, -1.566e-16, 8.979e-17, 1.0, -1.107e-16, 8.979e-17, 1.0, -1.107e-16, 1.244e-16, 1.0, -1.566e-16, 1.369e-16, 1.0, 1.779e-16, 9.517e-17, 1.0, 1.212e-16])] * 3)])
me_mesh_038 = bpy.data.meshes.new('Mesh.038')
me_mesh_038.from_pydata([(-0.5, 1.409e-17, 1.23), (0.1817, -1.036e-16, 1.23), (-0.5, 1.409e-17, -2.024), (0.1817, -1.036e-16, -2.024)], [], [(0, 1, 3, 2)])
me_mesh_038.polygons.foreach_set('use_smooth', [True] * 1)
_uv = me_mesh_038.uv_layers.new(name='map1')
_uv.uv.foreach_set('vector', [0.2793, 0.953, 0.2793, 0.9412, 0.3273, 0.9412, 0.3273, 0.953])
me_mesh_038.materials.append(mat_lambert1)
me_mesh_038.update()
me_mesh_038.normals_split_custom_set([tuple(v) for v in zip(*[iter([1.726e-16, 1.0, 0.0, 1.726e-16, 1.0, 0.0, 1.726e-16, 1.0, 0.0, 1.726e-16, 1.0, 0.0])] * 3)])
me_mesh = bpy.data.meshes.new('Mesh')
me_mesh.from_pydata([(-2.743, -9.959e-16, 5.058), (-0.5866, -4.825e-16, 5.058), (-2.743, -9.959e-16, -1.304), (-0.5866, -4.825e-16, -1.304)], [], [(0, 1, 3, 2)])
me_mesh.polygons.foreach_set('use_smooth', [True] * 1)
_uv = me_mesh.uv_layers.new(name='map1')
_uv.uv.foreach_set('vector', [0.3917, 0.8753, 0.3917, 0.8374, 0.2813, 0.8374, 0.2813, 0.8753])
me_mesh.materials.append(mat_lambert1)
me_mesh.update()
me_mesh.normals_split_custom_set([tuple(v) for v in zip(*[iter([-2.381e-16, 1.0, 0.0, -2.381e-16, 1.0, 0.0, -2.381e-16, 1.0, 0.0, -2.381e-16, 1.0, 0.0])] * 3)])
me_mesh_046 = bpy.data.meshes.new('Mesh.046')
me_mesh_046.from_pydata([(-0.9883, -2.841e-16, 1.103), (0.8634, 1.87e-16, 1.103), (-0.9883, -2.798e-16, -2.106), (0.8634, 1.913e-16, -2.106), (-1.629, -6.432e-16, 0.1961), (0.8634, 1.882e-16, 0.1961), (-1.629, -6.412e-16, -1.257), (0.8634, 1.901e-16, -1.257)], [], [(6, 7, 3, 2), (0, 1, 5, 4), (4, 5, 7, 6)])
me_mesh_046.polygons.foreach_set('use_smooth', [True] * 3)
_uv = me_mesh_046.uv_layers.new(name='map1')
_uv.uv.foreach_set('vector', [0.3147, 0.9905, 0.3147, 0.9404, 0.3274, 0.9404, 0.3274, 0.9779, 0.2795, 0.9779, 0.2795, 0.9404, 0.293, 0.9404, 0.293, 0.9905, 0.293, 0.9905, 0.293, 0.9404, 0.3147, 0.9404, 0.3147, 0.9905])
me_mesh_046.materials.append(mat_lambert1_001)
me_mesh_046.update()
me_mesh_046.normals_split_custom_set([tuple(v) for v in zip(*[iter([-3.211e-16, 1.0, 3.805e-17, -3.167e-16, 1.0, 5.089e-17, -2.998e-16, 1.0, 1.004e-16, -2.998e-16, 1.0, 1.004e-16, -2.998e-16, 1.0, -9.148e-17, -2.998e-16, 1.0, -9.148e-17, -3.167e-16, 1.0, -4.507e-17, -3.208e-16, 1.0, -3.377e-17, -3.208e-16, 1.0, -3.377e-17, -3.167e-16, 1.0, -4.507e-17, -3.167e-16, 1.0, 5.089e-17, -3.211e-16, 1.0, 3.805e-17])] * 3)])
me_mesh_047 = bpy.data.meshes.new('Mesh.047')
me_mesh_047.from_pydata([(1.754, 6.256e-16, 0.4846), (1.754, 6.256e-16, -0.115), (-0.1945, -6.256e-17, -0.115), (-0.1945, -6.256e-17, 0.4846)], [], [(3, 0, 1, 2)])
me_mesh_047.polygons.foreach_set('use_smooth', [True] * 1)
_uv = me_mesh_047.uv_layers.new(name='map1')
_uv.uv.foreach_set('vector', [0.2776, 0.9456, 0.2776, 0.8816, 0.2501, 0.8816, 0.2501, 0.9456])
me_mesh_047.materials.append(mat_lambert1_001)
me_mesh_047.update()
me_mesh_047.normals_split_custom_set([tuple(v) for v in zip(*[iter([-3.532e-16, 1.0, 0.0, -3.532e-16, 1.0, 0.0, -3.532e-16, 1.0, 0.0, -3.532e-16, 1.0, 0.0])] * 3)])
me_mesh_048 = bpy.data.meshes.new('Mesh.048')
me_mesh_048.from_pydata([(-0.841, 9.646e-18, 1.956), (0.718, 9.646e-18, 1.956), (-0.841, 9.646e-18, -2.802), (0.718, 9.646e-18, -2.802)], [], [(0, 1, 3, 2)])
me_mesh_048.polygons.foreach_set('use_smooth', [True] * 1)
_uv = me_mesh_048.uv_layers.new(name='map1')
_uv.uv.foreach_set('vector', [0.02433, 0.983, 0.02433, 0.9692, 0.08963, 0.9692, 0.08963, 0.983])
me_mesh_048.materials.append(mat_lambert1_001)
me_mesh_048.update()
me_mesh_048.normals_split_custom_set([tuple(v) for v in zip(*[iter([0.0, 1.0, 0.0, 0.0, 1.0, 0.0, 0.0, 1.0, 0.0, 0.0, 1.0, 0.0])] * 3)])
me_mesh_049 = bpy.data.meshes.new('Mesh.049')
me_mesh_049.from_pydata([(-1.16, -3.618e-16, 0.4846), (1.754, 6.256e-16, 0.4846), (-1.16, -3.618e-16, -0.115), (1.754, 6.256e-16, -0.115)], [], [(0, 1, 3, 2)])
me_mesh_049.polygons.foreach_set('use_smooth', [True] * 1)
_uv = me_mesh_049.uv_layers.new(name='map1')
_uv.uv.foreach_set('vector', [0.1142, 0.9924, 0.1142, 0.9339, 0.1059, 0.9339, 0.1059, 0.9924])
me_mesh_049.materials.append(mat_lambert1_001)
me_mesh_049.update()
me_mesh_049.normals_split_custom_set([tuple(v) for v in zip(*[iter([-3.389e-16, 1.0, 0.0, -3.389e-16, 1.0, 0.0, -3.389e-16, 1.0, 0.0, -3.389e-16, 1.0, 0.0])] * 3)])
me_mesh_050 = bpy.data.meshes.new('Mesh.050')
me_mesh_050.from_pydata([(-1.327, -4.36e-16, 0.4846), (1.587, 5.515e-16, 0.4846), (-1.327, -4.36e-16, -0.115), (1.587, 5.515e-16, -0.115)], [], [(0, 1, 3, 2)])
me_mesh_050.polygons.foreach_set('use_smooth', [True] * 1)
_uv = me_mesh_050.uv_layers.new(name='map1')
_uv.uv.foreach_set('vector', [0.1142, 0.9922, 0.1142, 0.9341, 0.1059, 0.9341, 0.1059, 0.9922])
me_mesh_050.materials.append(mat_lambert1_001)
me_mesh_050.update()
me_mesh_050.normals_split_custom_set([tuple(v) for v in zip(*[iter([-3.389e-16, 1.0, 0.0, -3.389e-16, 1.0, 0.0, -3.389e-16, 1.0, 0.0, -3.389e-16, 1.0, 0.0])] * 3)])
me_mesh_051 = bpy.data.meshes.new('Mesh.051')
me_mesh_051.from_pydata([(-0.841, 9.646e-18, 1.956), (0.718, 9.646e-18, 1.956), (-0.841, 9.646e-18, -2.802), (0.718, 9.646e-18, -2.802)], [], [(0, 1, 3, 2)])
me_mesh_051.polygons.foreach_set('use_smooth', [True] * 1)
_uv = me_mesh_051.uv_layers.new(name='map1')
_uv.uv.foreach_set('vector', [0.02151, 0.983, 0.02151, 0.9692, 0.09272, 0.9692, 0.09272, 0.983])
me_mesh_051.materials.append(mat_lambert1_001)
me_mesh_051.update()
me_mesh_051.normals_split_custom_set([tuple(v) for v in zip(*[iter([0.0, 1.0, 0.0, 0.0, 1.0, 0.0, 0.0, 1.0, 0.0, 0.0, 1.0, 0.0])] * 3)])
me_mesh_052 = bpy.data.meshes.new('Mesh.052')
me_mesh_052.from_pydata([(-1.16, -3.618e-16, 0.4846), (1.754, 6.256e-16, 0.4846), (-1.16, -3.618e-16, -0.115), (1.754, 6.256e-16, -0.115)], [], [(0, 1, 3, 2)])
me_mesh_052.polygons.foreach_set('use_smooth', [True] * 1)
_uv = me_mesh_052.uv_layers.new(name='map1')
_uv.uv.foreach_set('vector', [0.1059, 0.9924, 0.1059, 0.9339, 0.1142, 0.9339, 0.1142, 0.9924])
me_mesh_052.materials.append(mat_lambert1_001)
me_mesh_052.update()
me_mesh_052.normals_split_custom_set([tuple(v) for v in zip(*[iter([-3.389e-16, 1.0, 0.0, -3.389e-16, 1.0, 0.0, -3.389e-16, 1.0, 0.0, -3.389e-16, 1.0, 0.0])] * 3)])
me_mesh_053 = bpy.data.meshes.new('Mesh.053')
me_mesh_053.from_pydata([(-1.327, -4.36e-16, 0.4846), (1.587, 5.515e-16, 0.4846), (-1.327, -4.36e-16, -0.115), (1.587, 5.515e-16, -0.115)], [], [(0, 1, 3, 2)])
me_mesh_053.polygons.foreach_set('use_smooth', [True] * 1)
_uv = me_mesh_053.uv_layers.new(name='map1')
_uv.uv.foreach_set('vector', [0.1059, 0.9922, 0.1059, 0.9341, 0.1142, 0.9341, 0.1142, 0.9922])
me_mesh_053.materials.append(mat_lambert1_001)
me_mesh_053.update()
me_mesh_053.normals_split_custom_set([tuple(v) for v in zip(*[iter([-3.389e-16, 1.0, 0.0, -3.389e-16, 1.0, 0.0, -3.389e-16, 1.0, 0.0, -3.389e-16, 1.0, 0.0])] * 3)])
me_mesh_054 = bpy.data.meshes.new('Mesh.054')
me_mesh_054.from_pydata([(1.754, 6.256e-16, 0.4846), (1.754, 6.256e-16, -0.115), (-0.1945, -6.256e-17, -0.115), (-0.1945, -6.256e-17, 0.4846)], [], [(3, 0, 1, 2)])
me_mesh_054.polygons.foreach_set('use_smooth', [True] * 1)
_uv = me_mesh_054.uv_layers.new(name='map1')
_uv.uv.foreach_set('vector', [0.2501, 0.9456, 0.2501, 0.8816, 0.2776, 0.8816, 0.2776, 0.9456])
me_mesh_054.materials.append(mat_lambert1_001)
me_mesh_054.update()
me_mesh_054.normals_split_custom_set([tuple(v) for v in zip(*[iter([-3.532e-16, 1.0, 0.0, -3.532e-16, 1.0, 0.0, -3.532e-16, 1.0, 0.0, -3.532e-16, 1.0, 0.0])] * 3)])
me_mesh_055 = bpy.data.meshes.new('Mesh.055')
me_mesh_055.from_pydata([(1.754, 6.256e-16, 0.4135), (1.754, 6.256e-16, 0.1862), (-0.1945, -6.256e-17, 0.1862), (-0.1945, -6.256e-17, 0.4135)], [], [(3, 0, 1, 2)])
me_mesh_055.polygons.foreach_set('use_smooth', [True] * 1)
_uv = me_mesh_055.uv_layers.new(name='map1')
_uv.uv.foreach_set('vector', [0.2505, 0.9456, 0.2505, 0.8816, 0.2542, 0.8816, 0.2542, 0.9456])
me_mesh_055.materials.append(mat_lambert1_001)
me_mesh_055.update()
me_mesh_055.normals_split_custom_set([tuple(v) for v in zip(*[iter([-3.532e-16, 1.0, 0.0, -3.532e-16, 1.0, 0.0, -3.532e-16, 1.0, 0.0, -3.532e-16, 1.0, 0.0])] * 3)])
me_mesh_056 = bpy.data.meshes.new('Mesh.056')
me_mesh_056.from_pydata([(-0.5, 0.0, 1.103), (0.8634, 1.87e-16, 1.103), (-0.5, 4.282e-18, -2.106), (0.8634, 1.913e-16, -2.106)], [], [(0, 1, 3, 2)])
me_mesh_056.polygons.foreach_set('use_smooth', [True] * 1)
_uv = me_mesh_056.uv_layers.new(name='map1')
_uv.uv.foreach_set('vector', [0.01333, 0.9933, 0.01333, 0.9599, 0.1004, 0.9599, 0.1004, 0.9933])
me_mesh_056.materials.append(mat_lambert1_001)
me_mesh_056.update()
me_mesh_056.normals_split_custom_set([tuple(v) for v in zip(*[iter([-1.371e-16, 1.0, 1.335e-18, -1.371e-16, 1.0, 1.335e-18, -1.371e-16, 1.0, 1.335e-18, -1.371e-16, 1.0, 1.335e-18])] * 3)])
me_mesh_057 = bpy.data.meshes.new('Mesh.057')
me_mesh_057.from_pydata([(-0.5, 0.0, 1.103), (0.8634, 1.87e-16, 1.103), (-0.5, 4.282e-18, -2.106), (0.8634, 1.913e-16, -2.106)], [], [(0, 1, 3, 2)])
me_mesh_057.polygons.foreach_set('use_smooth', [True] * 1)
_uv = me_mesh_057.uv_layers.new(name='map1')
_uv.uv.foreach_set('vector', [0.01333, 0.9838, 0.01333, 0.9599, 0.1004, 0.9599, 0.1004, 0.9838])
me_mesh_057.materials.append(mat_lambert1_001)
me_mesh_057.update()
me_mesh_057.normals_split_custom_set([tuple(v) for v in zip(*[iter([-1.371e-16, 1.0, 1.335e-18, -1.371e-16, 1.0, 1.335e-18, -1.371e-16, 1.0, 1.335e-18, -1.371e-16, 1.0, 1.335e-18])] * 3)])
me_mesh_058 = bpy.data.meshes.new('Mesh.058')
me_mesh_058.from_pydata([(-0.5, 0.0, 1.103), (0.8634, 1.87e-16, 1.103), (-0.5, 4.282e-18, -2.106), (0.8634, 1.913e-16, -2.106)], [], [(0, 1, 3, 2)])
me_mesh_058.polygons.foreach_set('use_smooth', [True] * 1)
_uv = me_mesh_058.uv_layers.new(name='map1')
_uv.uv.foreach_set('vector', [0.02387, 0.9933, 0.02387, 0.9599, 0.09304, 0.9599, 0.09304, 0.9933])
me_mesh_058.materials.append(mat_lambert1_001)
me_mesh_058.update()
me_mesh_058.normals_split_custom_set([tuple(v) for v in zip(*[iter([-1.371e-16, 1.0, 1.335e-18, -1.371e-16, 1.0, 1.335e-18, -1.371e-16, 1.0, 1.335e-18, -1.371e-16, 1.0, 1.335e-18])] * 3)])
me_mesh_059 = bpy.data.meshes.new('Mesh.059')
me_mesh_059.from_pydata([(-0.5, 0.0, 1.103), (0.8634, 1.87e-16, 1.103), (-0.5, 4.282e-18, -2.106), (0.8634, 1.913e-16, -2.106)], [], [(0, 1, 3, 2)])
me_mesh_059.polygons.foreach_set('use_smooth', [True] * 1)
_uv = me_mesh_059.uv_layers.new(name='map1')
_uv.uv.foreach_set('vector', [0.02387, 0.9838, 0.02387, 0.9599, 0.09304, 0.9599, 0.09304, 0.9838])
me_mesh_059.materials.append(mat_lambert1_001)
me_mesh_059.update()
me_mesh_059.normals_split_custom_set([tuple(v) for v in zip(*[iter([-1.371e-16, 1.0, 1.335e-18, -1.371e-16, 1.0, 1.335e-18, -1.371e-16, 1.0, 1.335e-18, -1.371e-16, 1.0, 1.335e-18])] * 3)])
me_mesh_060 = bpy.data.meshes.new('Mesh.060')
me_mesh_060.from_pydata([(-1.131, -1.769e-16, 1.23), (0.1817, -1.036e-16, 1.23), (-1.131, -1.488e-16, -2.311), (0.1817, -7.543e-17, -2.311)], [], [(0, 1, 3, 2)])
me_mesh_060.polygons.foreach_set('use_smooth', [True] * 1)
_uv = me_mesh_060.uv_layers.new(name='map1')
_uv.uv.foreach_set('vector', [0.3347, 0.9335, 0.3347, 0.9171, 0.3791, 0.9171, 0.3791, 0.9335])
me_mesh_060.materials.append(mat_lambert1_001)
me_mesh_060.update()
me_mesh_060.normals_split_custom_set([tuple(v) for v in zip(*[iter([-5.585e-17, 1.0, 7.956e-18, -5.585e-17, 1.0, 7.956e-18, -5.585e-17, 1.0, 7.956e-18, -5.585e-17, 1.0, 7.956e-18])] * 3)])
me_mesh_061 = bpy.data.meshes.new('Mesh.061')
me_mesh_061.from_pydata([(-0.5, 1.409e-17, 1.23), (0.1817, -1.036e-16, 1.23), (-0.5, 1.409e-17, -2.024), (0.1817, -1.036e-16, -2.024)], [], [(0, 1, 3, 2)])
me_mesh_061.polygons.foreach_set('use_smooth', [True] * 1)
_uv = me_mesh_061.uv_layers.new(name='map1')
_uv.uv.foreach_set('vector', [0.2793, 0.953, 0.2793, 0.9412, 0.3273, 0.9412, 0.3273, 0.953])
me_mesh_061.materials.append(mat_lambert1_001)
me_mesh_061.update()
me_mesh_061.normals_split_custom_set([tuple(v) for v in zip(*[iter([1.726e-16, 1.0, 0.0, 1.726e-16, 1.0, 0.0, 1.726e-16, 1.0, 0.0, 1.726e-16, 1.0, 0.0])] * 3)])
me_mesh_062 = bpy.data.meshes.new('Mesh.062')
me_mesh_062.from_pydata([(-0.5, 1.409e-17, 1.23), (0.1817, -1.036e-16, 1.23), (-0.5, 1.409e-17, -2.024), (0.1817, -1.036e-16, -2.024)], [], [(0, 1, 3, 2)])
me_mesh_062.polygons.foreach_set('use_smooth', [True] * 1)
_uv = me_mesh_062.uv_layers.new(name='map1')
_uv.uv.foreach_set('vector', [0.2793, 0.953, 0.2793, 0.9412, 0.3273, 0.9412, 0.3273, 0.953])
me_mesh_062.materials.append(mat_lambert1_001)
me_mesh_062.update()
me_mesh_062.normals_split_custom_set([tuple(v) for v in zip(*[iter([1.726e-16, 1.0, 0.0, 1.726e-16, 1.0, 0.0, 1.726e-16, 1.0, 0.0, 1.726e-16, 1.0, 0.0])] * 3)])
me_mesh_063 = bpy.data.meshes.new('Mesh.063')
me_mesh_063.from_pydata([(-0.7374, -8.665e-17, 1.23), (-0.0557, -2.043e-16, 1.23), (-0.7374, -8.195e-17, -2.108), (-0.0557, -1.574e-16, -2.072)], [], [(0, 1, 3, 2)])
me_mesh_063.polygons.foreach_set('use_smooth', [True] * 1)
_uv = me_mesh_063.uv_layers.new(name='map1')
_uv.uv.foreach_set('vector', [0.2923, 0.992, 0.2923, 0.9802, 0.3157, 0.9802, 0.3157, 0.992])
me_mesh_063.materials.append(mat_lambert1_001)
me_mesh_063.update()
me_mesh_063.normals_split_custom_set([tuple(v) for v in zip(*[iter([1.414e-16, 1.0, 7.778e-18, 1.414e-16, 1.0, 7.778e-18, 1.414e-16, 1.0, 7.778e-18, 1.414e-16, 1.0, 7.778e-18])] * 3)])
me_mesh_064 = bpy.data.meshes.new('Mesh.064')
me_mesh_064.from_pydata([(-0.7374, -8.665e-17, 1.268), (-0.0557, -1.621e-16, 1.23), (-0.7374, -8.665e-17, -2.024), (-0.0557, -2.043e-16, -2.024)], [], [(0, 1, 3, 2)])
me_mesh_064.polygons.foreach_set('use_smooth', [True] * 1)
_uv = me_mesh_064.uv_layers.new(name='map1')
_uv.uv.foreach_set('vector', [0.2932, 0.992, 0.2932, 0.9802, 0.3157, 0.9802, 0.3157, 0.992])
me_mesh_064.materials.append(mat_lambert1_001)
me_mesh_064.update()
me_mesh_064.normals_split_custom_set([tuple(v) for v in zip(*[iter([1.415e-16, 1.0, -6.455e-18, 1.415e-16, 1.0, -6.455e-18, 1.415e-16, 1.0, -6.455e-18, 1.415e-16, 1.0, -6.455e-18])] * 3)])
me_mesh_065 = bpy.data.meshes.new('Mesh.065')
me_mesh_065.from_pydata([(-0.5, 0.0, 1.103), (0.8634, 1.87e-16, 1.103), (-0.5, 4.282e-18, -2.106), (0.8634, 1.913e-16, -2.106)], [], [(0, 1, 3, 2)])
me_mesh_065.polygons.foreach_set('use_smooth', [True] * 1)
_uv = me_mesh_065.uv_layers.new(name='map1')
_uv.uv.foreach_set('vector', [0.02387, 0.9933, 0.02387, 0.9599, 0.09304, 0.9599, 0.09304, 0.9933])
me_mesh_065.materials.append(mat_lambert1_001)
me_mesh_065.update()
me_mesh_065.normals_split_custom_set([tuple(v) for v in zip(*[iter([-1.371e-16, 1.0, 1.335e-18, -1.371e-16, 1.0, 1.335e-18, -1.371e-16, 1.0, 1.335e-18, -1.371e-16, 1.0, 1.335e-18])] * 3)])
me_mesh_066 = bpy.data.meshes.new('Mesh.066')
me_mesh_066.from_pydata([(-0.5, 0.0, 1.103), (0.8634, 1.87e-16, 1.103), (-0.5, 4.282e-18, -2.106), (0.8634, 1.913e-16, -2.106)], [], [(0, 1, 3, 2)])
me_mesh_066.polygons.foreach_set('use_smooth', [True] * 1)
_uv = me_mesh_066.uv_layers.new(name='map1')
_uv.uv.foreach_set('vector', [0.02387, 0.9838, 0.02387, 0.9599, 0.09304, 0.9599, 0.09304, 0.9838])
me_mesh_066.materials.append(mat_lambert1_001)
me_mesh_066.update()
me_mesh_066.normals_split_custom_set([tuple(v) for v in zip(*[iter([-1.371e-16, 1.0, 1.335e-18, -1.371e-16, 1.0, 1.335e-18, -1.371e-16, 1.0, 1.335e-18, -1.371e-16, 1.0, 1.335e-18])] * 3)])
me_mesh_067 = bpy.data.meshes.new('Mesh.067')
me_mesh_067.from_pydata([(-0.5, 0.0, 1.103), (0.8634, 1.87e-16, 1.103), (-0.5, 4.282e-18, -2.106), (0.8634, 1.913e-16, -2.106)], [], [(0, 1, 3, 2)])
me_mesh_067.polygons.foreach_set('use_smooth', [True] * 1)
_uv = me_mesh_067.uv_layers.new(name='map1')
_uv.uv.foreach_set('vector', [0.02387, 0.9933, 0.02387, 0.9599, 0.09304, 0.9599, 0.09304, 0.9933])
me_mesh_067.materials.append(mat_lambert1_001)
me_mesh_067.update()
me_mesh_067.normals_split_custom_set([tuple(v) for v in zip(*[iter([-1.371e-16, 1.0, 1.335e-18, -1.371e-16, 1.0, 1.335e-18, -1.371e-16, 1.0, 1.335e-18, -1.371e-16, 1.0, 1.335e-18])] * 3)])
me_mesh_068 = bpy.data.meshes.new('Mesh.068')
me_mesh_068.from_pydata([(-0.5, 0.0, 1.103), (0.8634, 1.87e-16, 1.103), (-0.5, 4.282e-18, -2.106), (0.8634, 1.913e-16, -2.106)], [], [(0, 1, 3, 2)])
me_mesh_068.polygons.foreach_set('use_smooth', [True] * 1)
_uv = me_mesh_068.uv_layers.new(name='map1')
_uv.uv.foreach_set('vector', [0.02387, 0.9838, 0.02387, 0.9599, 0.09304, 0.9599, 0.09304, 0.9838])
me_mesh_068.materials.append(mat_lambert1_001)
me_mesh_068.update()
me_mesh_068.normals_split_custom_set([tuple(v) for v in zip(*[iter([-1.371e-16, 1.0, 1.335e-18, -1.371e-16, 1.0, 1.335e-18, -1.371e-16, 1.0, 1.335e-18, -1.371e-16, 1.0, 1.335e-18])] * 3)])
me_mesh_069 = bpy.data.meshes.new('Mesh.069')
me_mesh_069.from_pydata([(-0.5, 0.0, 1.103), (0.8634, 1.87e-16, 1.103), (-0.5, 4.282e-18, -2.106), (0.8634, 1.913e-16, -2.106)], [], [(0, 1, 3, 2)])
me_mesh_069.polygons.foreach_set('use_smooth', [True] * 1)
_uv = me_mesh_069.uv_layers.new(name='map1')
_uv.uv.foreach_set('vector', [0.02387, 0.9838, 0.02387, 0.9599, 0.09304, 0.9599, 0.09304, 0.9838])
me_mesh_069.materials.append(mat_lambert1_001)
me_mesh_069.update()
me_mesh_069.normals_split_custom_set([tuple(v) for v in zip(*[iter([-1.371e-16, 1.0, 1.335e-18, -1.371e-16, 1.0, 1.335e-18, -1.371e-16, 1.0, 1.335e-18, -1.371e-16, 1.0, 1.335e-18])] * 3)])
me_mesh_070 = bpy.data.meshes.new('Mesh.070')
me_mesh_070.from_pydata([(-0.5, 0.0, 1.103), (0.8634, 1.87e-16, 1.103), (-0.5, 4.282e-18, -2.106), (0.8634, 1.913e-16, -2.106)], [], [(0, 1, 3, 2)])
me_mesh_070.polygons.foreach_set('use_smooth', [True] * 1)
_uv = me_mesh_070.uv_layers.new(name='map1')
_uv.uv.foreach_set('vector', [0.02387, 0.9838, 0.02387, 0.9599, 0.09304, 0.9599, 0.09304, 0.9838])
me_mesh_070.materials.append(mat_lambert1_001)
me_mesh_070.update()
me_mesh_070.normals_split_custom_set([tuple(v) for v in zip(*[iter([-1.371e-16, 1.0, 1.335e-18, -1.371e-16, 1.0, 1.335e-18, -1.371e-16, 1.0, 1.335e-18, -1.371e-16, 1.0, 1.335e-18])] * 3)])
me_mesh_071 = bpy.data.meshes.new('Mesh.071')
me_mesh_071.from_pydata([(-0.9517, -3.362e-16, 2.694), (0.718, 9.646e-18, 1.956), (-0.9517, -3.362e-16, -2.064), (0.718, 9.646e-18, -2.802), (-0.07107, -2.7e-16, 2.557), (-0.07107, -2.7e-16, -2.201)], [], [(0, 4, 5, 2), (4, 1, 3, 5)])
me_mesh_071.polygons.foreach_set('use_smooth', [True] * 2)
_uv = me_mesh_071.uv_layers.new(name='map1')
_uv.uv.foreach_set('vector', [0.02151, 0.983, 0.02151, 0.976, 0.09272, 0.976, 0.09272, 0.983, 0.02151, 0.976, 0.02151, 0.9692, 0.09272, 0.9692, 0.09272, 0.976])
me_mesh_071.materials.append(mat_lambert1_001)
me_mesh_071.update()
me_mesh_071.normals_split_custom_set([tuple(v) for v in zip(*[iter([-7.521e-17, 1.0, -3.159e-23, -1.723e-16, 1.0, -2.183e-23, -2.457e-16, 1.0, -1.445e-23, -7.521e-17, 1.0, -3.159e-23, -1.723e-16, 1.0, -2.183e-23, -3.543e-16, 1.0, -3.525e-24, -3.543e-16, 1.0, -3.525e-24, -2.457e-16, 1.0, -1.445e-23])] * 3)])
me_mesh_072 = bpy.data.meshes.new('Mesh.072')
me_mesh_072.from_pydata([(0.2534, 4.464e-16, 1.103), (0.6291, 1.001e-16, 1.103), (0.3044, 4.691e-16, -1.949), (0.6291, 1.001e-16, -1.949), (-0.4488, 1.066e-16, 0.2876), (0.6291, 1.001e-16, 0.2876), (-0.4488, 1.066e-16, -1.157), (0.6291, 1.001e-16, -1.157)], [], [(6, 7, 3, 2), (0, 1, 5, 4), (4, 5, 7, 6)])
me_mesh_072.polygons.foreach_set('use_smooth', [True] * 3)
_uv = me_mesh_072.uv_layers.new(name='map1')
_uv.uv.foreach_set('vector', [0.3146, 0.9907, 0.3146, 0.974, 0.3269, 0.974, 0.3269, 0.9783, 0.2794, 0.9781, 0.2794, 0.974, 0.2921, 0.974, 0.2921, 0.9907, 0.2921, 0.9907, 0.2921, 0.974, 0.3146, 0.974, 0.3146, 0.9907])
me_mesh_072.materials.append(mat_lambert1_001)
me_mesh_072.update()
me_mesh_072.normals_split_custom_set([tuple(v) for v in zip(*[iter([9.517e-17, 1.0, 1.212e-16, 1.369e-16, 1.0, 1.779e-16, 2.678e-16, 1.0, 3.558e-16, 2.678e-16, 1.0, 3.558e-16, 2.428e-16, 1.0, -3.131e-16, 2.428e-16, 1.0, -3.131e-16, 1.244e-16, 1.0, -1.566e-16, 8.979e-17, 1.0, -1.107e-16, 8.979e-17, 1.0, -1.107e-16, 1.244e-16, 1.0, -1.566e-16, 1.369e-16, 1.0, 1.779e-16, 9.517e-17, 1.0, 1.212e-16])] * 3)])
me_mesh_073 = bpy.data.meshes.new('Mesh.073')
me_mesh_073.from_pydata([(-0.5, 1.409e-17, 1.23), (0.1817, -1.036e-16, 1.23), (-0.5, 1.409e-17, -2.024), (0.1817, -1.036e-16, -2.024)], [], [(0, 1, 3, 2)])
me_mesh_073.polygons.foreach_set('use_smooth', [True] * 1)
_uv = me_mesh_073.uv_layers.new(name='map1')
_uv.uv.foreach_set('vector', [0.2793, 0.953, 0.2793, 0.9412, 0.3273, 0.9412, 0.3273, 0.953])
me_mesh_073.materials.append(mat_lambert1_001)
me_mesh_073.update()
me_mesh_073.normals_split_custom_set([tuple(v) for v in zip(*[iter([1.726e-16, 1.0, 0.0, 1.726e-16, 1.0, 0.0, 1.726e-16, 1.0, 0.0, 1.726e-16, 1.0, 0.0])] * 3)])
me_mesh_074 = bpy.data.meshes.new('Mesh.074')
me_mesh_074.from_pydata([(-0.5, 0.0, 1.103), (0.8634, 1.87e-16, 1.103), (-0.5, 4.282e-18, -2.106), (0.8634, 1.913e-16, -2.106)], [], [(0, 1, 3, 2)])
me_mesh_074.polygons.foreach_set('use_smooth', [True] * 1)
_uv = me_mesh_074.uv_layers.new(name='map1')
_uv.uv.foreach_set('vector', [0.01333, 0.9933, 0.01333, 0.9599, 0.1004, 0.9599, 0.1004, 0.9933])
me_mesh_074.materials.append(mat_lambert1_001)
me_mesh_074.update()
me_mesh_074.normals_split_custom_set([tuple(v) for v in zip(*[iter([-1.371e-16, 1.0, 1.335e-18, -1.371e-16, 1.0, 1.335e-18, -1.371e-16, 1.0, 1.335e-18, -1.371e-16, 1.0, 1.335e-18])] * 3)])
me_mesh_075 = bpy.data.meshes.new('Mesh.075')
me_mesh_075.from_pydata([(-0.5, -7.237e-18, 0.7347), (0.8634, 2.117e-16, 0.8406), (-0.5, 4.282e-18, -2.106), (0.8634, 1.913e-16, -2.106)], [], [(0, 1, 3, 2)])
me_mesh_075.polygons.foreach_set('use_smooth', [True] * 1)
_uv = me_mesh_075.uv_layers.new(name='map1')
_uv.uv.foreach_set('vector', [0.03493, 0.9933, 0.03493, 0.9599, 0.1004, 0.9599, 0.1004, 0.9933])
me_mesh_075.materials.append(mat_lambert1_001)
me_mesh_075.update()
me_mesh_075.normals_split_custom_set([tuple(v) for v in zip(*[iter([-1.488e-16, 1.0, -1.532e-18, -1.488e-16, 1.0, -1.532e-18, -1.488e-16, 1.0, -1.532e-18, -1.488e-16, 1.0, -1.532e-18])] * 3)])
me_mesh_076 = bpy.data.meshes.new('Mesh.076')
me_mesh_076.from_pydata([(-0.5, -7.237e-18, 0.7347), (0.8634, 2.117e-16, 0.8406), (-0.5, 4.282e-18, -2.106), (0.8634, 1.913e-16, -2.106)], [], [(0, 1, 3, 2)])
me_mesh_076.polygons.foreach_set('use_smooth', [True] * 1)
_uv = me_mesh_076.uv_layers.new(name='map1')
_uv.uv.foreach_set('vector', [0.03493, 0.9933, 0.03493, 0.9599, 0.1004, 0.9599, 0.1004, 0.9933])
me_mesh_076.materials.append(mat_lambert1_001)
me_mesh_076.update()
me_mesh_076.normals_split_custom_set([tuple(v) for v in zip(*[iter([-1.488e-16, 1.0, -1.532e-18, -1.488e-16, 1.0, -1.532e-18, -1.488e-16, 1.0, -1.532e-18, -1.488e-16, 1.0, -1.532e-18])] * 3)])
me_mesh_077 = bpy.data.meshes.new('Mesh.077')
me_mesh_077.from_pydata([(-0.5, -7.237e-18, 0.7347), (0.8634, 2.117e-16, 0.8406), (-0.5, 4.282e-18, -2.106), (0.8634, 1.913e-16, -2.106)], [], [(0, 1, 3, 2)])
me_mesh_077.polygons.foreach_set('use_smooth', [True] * 1)
_uv = me_mesh_077.uv_layers.new(name='map1')
_uv.uv.foreach_set('vector', [0.03493, 0.9933, 0.03493, 0.9599, 0.1004, 0.9599, 0.1004, 0.9933])
me_mesh_077.materials.append(mat_lambert1_001)
me_mesh_077.update()
me_mesh_077.normals_split_custom_set([tuple(v) for v in zip(*[iter([-1.488e-16, 1.0, -1.532e-18, -1.488e-16, 1.0, -1.532e-18, -1.488e-16, 1.0, -1.532e-18, -1.488e-16, 1.0, -1.532e-18])] * 3)])
me_mesh_078 = bpy.data.meshes.new('Mesh.078')
me_mesh_078.from_pydata([(-1.131, -1.769e-16, 1.23), (0.1817, -1.036e-16, 1.23), (-1.131, -1.397e-16, -1.017), (0.1817, -6.638e-17, -1.017)], [], [(0, 1, 3, 2)])
me_mesh_078.polygons.foreach_set('use_smooth', [True] * 1)
_uv = me_mesh_078.uv_layers.new(name='map1')
_uv.uv.foreach_set('vector', [0.1489, 0.9691, 0.1489, 0.9526, 0.1772, 0.9526, 0.1772, 0.9691])
me_mesh_078.materials.append(mat_lambert1_001)
me_mesh_078.update()
me_mesh_078.normals_split_custom_set([tuple(v) for v in zip(*[iter([-5.585e-17, 1.0, 1.656e-17, -5.585e-17, 1.0, 1.656e-17, -5.585e-17, 1.0, 1.656e-17, -5.585e-17, 1.0, 1.656e-17])] * 3)])
me_mesh_079 = bpy.data.meshes.new('Mesh.079')
me_mesh_079.from_pydata([(-0.3357, 1.133e-16, 1.23), (0.2531, -7.78e-17, 1.23), (-0.3357, 1.505e-16, -1.017), (0.2531, -4.058e-17, -1.017)], [], [(0, 1, 3, 2)])
me_mesh_079.polygons.foreach_set('use_smooth', [True] * 1)
_uv = me_mesh_079.uv_layers.new(name='map1')
_uv.uv.foreach_set('vector', [0.1173, 0.9845, 0.1173, 0.9809, 0.1393, 0.9809, 0.1393, 0.9845])
me_mesh_079.materials.append(mat_lambert1_001)
me_mesh_079.update()
me_mesh_079.normals_split_custom_set([tuple(v) for v in zip(*[iter([3.246e-16, 1.0, 1.656e-17, 3.246e-16, 1.0, 1.656e-17, 3.246e-16, 1.0, 1.656e-17, 3.246e-16, 1.0, 1.656e-17])] * 3)])
me_mesh_080 = bpy.data.meshes.new('Mesh.080')
me_mesh_080.from_pydata([(-1.501, -5.133e-16, 0.4846), (1.754, 6.256e-16, 0.4846), (-1.501, -5.133e-16, -0.115), (1.754, 6.256e-16, -0.115)], [], [(0, 1, 3, 2)])
me_mesh_080.polygons.foreach_set('use_smooth', [True] * 1)
_uv = me_mesh_080.uv_layers.new(name='map1')
_uv.uv.foreach_set('vector', [0.2787, 0.9924, 0.2787, 0.8816, 0.2504, 0.8816, 0.2504, 0.9924])
me_mesh_080.materials.append(mat_lambert1_001)
me_mesh_080.update()
me_mesh_080.normals_split_custom_set([tuple(v) for v in zip(*[iter([-3.499e-16, 1.0, 0.0, -3.499e-16, 1.0, 0.0, -3.499e-16, 1.0, 0.0, -3.499e-16, 1.0, 0.0])] * 3)])
me_mesh_081 = bpy.data.meshes.new('Mesh.081')
me_mesh_081.from_pydata([(-1.327, -4.36e-16, 0.4846), (1.587, 5.515e-16, 0.4846), (-1.327, -4.36e-16, -0.115), (1.587, 5.515e-16, -0.115)], [], [(0, 1, 3, 2)])
me_mesh_081.polygons.foreach_set('use_smooth', [True] * 1)
_uv = me_mesh_081.uv_layers.new(name='map1')
_uv.uv.foreach_set('vector', [0.1142, 0.9922, 0.1142, 0.9341, 0.1059, 0.9341, 0.1059, 0.9922])
me_mesh_081.materials.append(mat_lambert1_001)
me_mesh_081.update()
me_mesh_081.normals_split_custom_set([tuple(v) for v in zip(*[iter([-3.389e-16, 1.0, 0.0, -3.389e-16, 1.0, 0.0, -3.389e-16, 1.0, 0.0, -3.389e-16, 1.0, 0.0])] * 3)])
me_mesh_082 = bpy.data.meshes.new('Mesh.082')
me_mesh_082.from_pydata([(-1.16, -3.618e-16, 0.4846), (1.754, 6.256e-16, 0.4846), (-1.16, -3.618e-16, -0.115), (1.754, 6.256e-16, -0.115)], [], [(0, 1, 3, 2)])
me_mesh_082.polygons.foreach_set('use_smooth', [True] * 1)
_uv = me_mesh_082.uv_layers.new(name='map1')
_uv.uv.foreach_set('vector', [0.1142, 0.9924, 0.1142, 0.9339, 0.1059, 0.9339, 0.1059, 0.9924])
me_mesh_082.materials.append(mat_lambert1_001)
me_mesh_082.update()
me_mesh_082.normals_split_custom_set([tuple(v) for v in zip(*[iter([-3.389e-16, 1.0, 0.0, -3.389e-16, 1.0, 0.0, -3.389e-16, 1.0, 0.0, -3.389e-16, 1.0, 0.0])] * 3)])
me_mesh_083 = bpy.data.meshes.new('Mesh.083')
me_mesh_083.from_pydata([(-0.841, 9.646e-18, 1.956), (0.718, 9.646e-18, 1.956), (-0.841, 9.646e-18, -2.802), (0.718, 9.646e-18, -2.802)], [], [(0, 1, 3, 2)])
me_mesh_083.polygons.foreach_set('use_smooth', [True] * 1)
_uv = me_mesh_083.uv_layers.new(name='map1')
_uv.uv.foreach_set('vector', [0.02433, 0.983, 0.02433, 0.9692, 0.08963, 0.9692, 0.08963, 0.983])
me_mesh_083.materials.append(mat_lambert1_001)
me_mesh_083.update()
me_mesh_083.normals_split_custom_set([tuple(v) for v in zip(*[iter([0.0, 1.0, 0.0, 0.0, 1.0, 0.0, 0.0, 1.0, 0.0, 0.0, 1.0, 0.0])] * 3)])
me_mesh_084 = bpy.data.meshes.new('Mesh.084')
me_mesh_084.from_pydata([(-0.841, 9.646e-18, 1.956), (0.718, 9.646e-18, 1.956), (-0.841, 9.646e-18, -2.802), (0.718, 9.646e-18, -2.802)], [], [(0, 1, 3, 2)])
me_mesh_084.polygons.foreach_set('use_smooth', [True] * 1)
_uv = me_mesh_084.uv_layers.new(name='map1')
_uv.uv.foreach_set('vector', [0.02151, 0.983, 0.02151, 0.9692, 0.09272, 0.9692, 0.09272, 0.983])
me_mesh_084.materials.append(mat_lambert1_001)
me_mesh_084.update()
me_mesh_084.normals_split_custom_set([tuple(v) for v in zip(*[iter([0.0, 1.0, 0.0, 0.0, 1.0, 0.0, 0.0, 1.0, 0.0, 0.0, 1.0, 0.0])] * 3)])
me_mesh_086 = bpy.data.meshes.new('Mesh.086')
me_mesh_086.from_pydata([(-0.841, 9.646e-18, 1.956), (0.718, 9.646e-18, 1.956), (-0.841, 9.646e-18, -2.802), (0.718, 9.646e-18, -2.802)], [], [(0, 1, 3, 2)])
me_mesh_086.polygons.foreach_set('use_smooth', [True] * 1)
_uv = me_mesh_086.uv_layers.new(name='map1')
_uv.uv.foreach_set('vector', [0.02151, 0.983, 0.02151, 0.9692, 0.09272, 0.9692, 0.09272, 0.983])
me_mesh_086.materials.append(mat_lambert1_001)
me_mesh_086.update()
me_mesh_086.normals_split_custom_set([tuple(v) for v in zip(*[iter([0.0, 1.0, 0.0, 0.0, 1.0, 0.0, 0.0, 1.0, 0.0, 0.0, 1.0, 0.0])] * 3)])
me_mesh_088 = bpy.data.meshes.new('Mesh.088')
me_mesh_088.from_pydata([(-0.841, 9.646e-18, 1.956), (0.718, 9.646e-18, 1.956), (-0.841, 9.646e-18, -2.802), (0.718, 9.646e-18, -2.802)], [], [(0, 1, 3, 2)])
me_mesh_088.polygons.foreach_set('use_smooth', [True] * 1)
_uv = me_mesh_088.uv_layers.new(name='map1')
_uv.uv.foreach_set('vector', [0.02151, 0.983, 0.02151, 0.9692, 0.09272, 0.9692, 0.09272, 0.983])
me_mesh_088.materials.append(mat_lambert1_001)
me_mesh_088.update()
me_mesh_088.normals_split_custom_set([tuple(v) for v in zip(*[iter([0.0, 1.0, 0.0, 0.0, 1.0, 0.0, 0.0, 1.0, 0.0, 0.0, 1.0, 0.0])] * 3)])
me_mesh_045 = bpy.data.meshes.new('Mesh.045')
me_mesh_045.from_pydata([(-2.743, -9.959e-16, 5.058), (-0.5866, -4.825e-16, 5.058), (-2.743, -9.959e-16, -1.304), (-0.5866, -4.825e-16, -1.304)], [], [(0, 1, 3, 2)])
me_mesh_045.polygons.foreach_set('use_smooth', [True] * 1)
_uv = me_mesh_045.uv_layers.new(name='map1')
_uv.uv.foreach_set('vector', [0.2813, 0.8753, 0.2813, 0.8374, 0.3917, 0.8374, 0.3917, 0.8753])
me_mesh_045.materials.append(mat_lambert1_001)
me_mesh_045.update()
me_mesh_045.normals_split_custom_set([tuple(v) for v in zip(*[iter([-2.381e-16, 1.0, 0.0, -2.381e-16, 1.0, 0.0, -2.381e-16, 1.0, 0.0, -2.381e-16, 1.0, 0.0])] * 3)])
me_mesh_085 = bpy.data.meshes.new('Mesh.085')
me_mesh_085.from_pydata([(-2.743, -9.959e-16, 5.058), (-0.5866, -4.825e-16, 5.058), (-2.743, -9.959e-16, -1.304), (-0.5866, -4.825e-16, -1.304)], [], [(0, 1, 3, 2)])
me_mesh_085.polygons.foreach_set('use_smooth', [True] * 1)
_uv = me_mesh_085.uv_layers.new(name='map1')
_uv.uv.foreach_set('vector', [0.2505, 0.8066, 0.2505, 0.7886, 0.2972, 0.7886, 0.2972, 0.8066])
me_mesh_085.materials.append(mat_lambert1_001)
me_mesh_085.update()
me_mesh_085.normals_split_custom_set([tuple(v) for v in zip(*[iter([-2.381e-16, 1.0, 0.0, -2.381e-16, 1.0, 0.0, -2.381e-16, 1.0, 0.0, -2.381e-16, 1.0, 0.0])] * 3)])
me_mesh_087 = bpy.data.meshes.new('Mesh.087')
me_mesh_087.from_pydata([(-2.743, -9.959e-16, 5.058), (-0.5866, -4.825e-16, 5.058), (-2.743, -9.959e-16, -1.304), (-0.5866, -4.825e-16, -1.304)], [], [(0, 1, 3, 2)])
me_mesh_087.polygons.foreach_set('use_smooth', [True] * 1)
_uv = me_mesh_087.uv_layers.new(name='map1')
_uv.uv.foreach_set('vector', [0.2813, 0.8753, 0.2813, 0.8374, 0.3917, 0.8374, 0.3917, 0.8753])
me_mesh_087.materials.append(mat_lambert1_001)
me_mesh_087.update()
me_mesh_087.normals_split_custom_set([tuple(v) for v in zip(*[iter([-2.381e-16, 1.0, 0.0, -2.381e-16, 1.0, 0.0, -2.381e-16, 1.0, 0.0, -2.381e-16, 1.0, 0.0])] * 3)])
me_mesh_089 = bpy.data.meshes.new('Mesh.089')
me_mesh_089.from_pydata([(-1.622, -2.018e-08, 0.4846), (1.754, 6.256e-16, 0.4846), (-1.622, -2.018e-08, -0.08724), (1.754, 6.256e-16, -0.08724)], [], [(0, 1, 3, 2)])
me_mesh_089.polygons.foreach_set('use_smooth', [True] * 1)
_uv = me_mesh_089.uv_layers.new(name='map1')
_uv.uv.foreach_set('vector', [0.251, 0.9924, 0.251, 0.8816, 0.2779, 0.8816, 0.2779, 0.9924])
me_mesh_089.materials.append(mat_lambert1_002)
me_mesh_089.update()
me_mesh_089.normals_split_custom_set([tuple(v) for v in zip(*[iter([-5.979e-09, 1.0, 0.0, -5.979e-09, 1.0, 0.0, -5.979e-09, 1.0, 0.0, -5.979e-09, 1.0, 0.0])] * 3)])
me_mesh_090 = bpy.data.meshes.new('Mesh.090')
me_mesh_090.from_pydata([(-2.743, -9.959e-16, 5.058), (-0.5866, -4.825e-16, 5.058), (-2.743, -9.959e-16, -1.304), (-0.5866, -4.825e-16, -1.304)], [], [(0, 1, 3, 2)])
me_mesh_090.polygons.foreach_set('use_smooth', [True] * 1)
_uv = me_mesh_090.uv_layers.new(name='map1')
_uv.uv.foreach_set('vector', [0.2505, 0.8066, 0.2505, 0.7886, 0.2972, 0.7886, 0.2972, 0.8066])
me_mesh_090.materials.append(mat_lambert1_002)
me_mesh_090.update()
me_mesh_090.normals_split_custom_set([tuple(v) for v in zip(*[iter([-2.381e-16, 1.0, 0.0, -2.381e-16, 1.0, 0.0, -2.381e-16, 1.0, 0.0, -2.381e-16, 1.0, 0.0])] * 3)])
me_player = bpy.data.meshes.new('Player')
me_player.from_pydata([(-1.0, -1.0, 0.0), (1.0, -1.0, 0.0), (-1.0, 1.0, 0.0), (1.0, 1.0, 0.0)], [], [(0, 1, 3, 2)])
_uv = me_player.uv_layers.new(name='UVMap')
_uv.uv.foreach_set('vector', [0.8788, 0.8785, 0.9974, 0.8785, 0.9974, 0.999, 0.8788, 0.999])
_ca = me_player.color_attributes.new('Attribute', 'BYTE_COLOR', 'CORNER')
_ca.data.foreach_set('color', [1.0, 1.0, 1.0, 1.0, 1.0, 1.0, 1.0, 1.0, 1.0, 1.0, 1.0, 1.0, 1.0, 1.0, 1.0, 1.0])
me_player.update()
me_boss = bpy.data.meshes.new('Boss')
me_boss.from_pydata([(-1.0, -1.0, 0.0), (1.0, -1.0, 0.0), (-1.0, 1.0, 0.0), (1.0, 1.0, 0.0)], [], [(0, 1, 3, 2)])
_uv = me_boss.uv_layers.new(name='UVMap')
_uv.uv.foreach_set('vector', [0.8788, 0.8785, 0.9974, 0.8785, 0.9974, 0.999, 0.8788, 0.999])
_ca = me_boss.color_attributes.new('Attribute', 'BYTE_COLOR', 'CORNER')
_ca.data.foreach_set('color', [1.0, 1.0, 1.0, 1.0, 1.0, 1.0, 1.0, 1.0, 1.0, 1.0, 1.0, 1.0, 1.0, 1.0, 1.0, 1.0])
me_boss.update()
me_bullet0 = bpy.data.meshes.new('Bullet0')
me_bullet0.from_pydata([(-1.0, -1.0, 0.0), (1.0, -1.0, 0.0), (-1.0, 1.0, 0.0), (1.0, 1.0, 0.0)], [], [(0, 1, 3, 2)])
_uv = me_bullet0.uv_layers.new(name='UVMap')
_uv.uv.foreach_set('vector', [0.8788, 0.8785, 0.9974, 0.8785, 0.9974, 0.999, 0.8788, 0.999])
_ca = me_bullet0.color_attributes.new('Attribute', 'BYTE_COLOR', 'CORNER')
_ca.data.foreach_set('color', [1.0, 1.0, 1.0, 1.0, 1.0, 1.0, 1.0, 1.0, 1.0, 1.0, 1.0, 1.0, 1.0, 1.0, 1.0, 1.0])
me_bullet0.update()
me_bullet1 = bpy.data.meshes.new('Bullet1')
me_bullet1.from_pydata([(-1.0, -1.0, 0.0), (1.0, -1.0, 0.0), (-1.0, 1.0, 0.0), (1.0, 1.0, 0.0)], [], [(0, 1, 3, 2)])
_uv = me_bullet1.uv_layers.new(name='UVMap')
_uv.uv.foreach_set('vector', [0.8788, 0.8785, 0.9974, 0.8785, 0.9974, 0.999, 0.8788, 0.999])
_ca = me_bullet1.color_attributes.new('Attribute', 'BYTE_COLOR', 'CORNER')
_ca.data.foreach_set('color', [1.0, 1.0, 1.0, 1.0, 1.0, 1.0, 1.0, 1.0, 1.0, 1.0, 1.0, 1.0, 1.0, 1.0, 1.0, 1.0])
me_bullet1.update()
me_bullet_002 = bpy.data.meshes.new('Bullet.002')
me_bullet_002.from_pydata([(-1.0, -1.0, 0.0), (1.0, -1.0, 0.0), (-1.0, 1.0, 0.0), (1.0, 1.0, 0.0)], [], [(0, 1, 3, 2)])
_uv = me_bullet_002.uv_layers.new(name='UVMap')
_uv.uv.foreach_set('vector', [0.8788, 0.8785, 0.9974, 0.8785, 0.9974, 0.999, 0.8788, 0.999])
_ca = me_bullet_002.color_attributes.new('Attribute', 'BYTE_COLOR', 'CORNER')
_ca.data.foreach_set('color', [1.0, 1.0, 1.0, 1.0, 1.0, 1.0, 1.0, 1.0, 1.0, 1.0, 1.0, 1.0, 1.0, 1.0, 1.0, 1.0])
me_bullet_002.update()
me_bullet_003 = bpy.data.meshes.new('Bullet.003')
me_bullet_003.from_pydata([(-1.0, -1.0, 0.0), (1.0, -1.0, 0.0), (-1.0, 1.0, 0.0), (1.0, 1.0, 0.0)], [], [(0, 1, 3, 2)])
_uv = me_bullet_003.uv_layers.new(name='UVMap')
_uv.uv.foreach_set('vector', [0.8788, 0.8785, 0.9974, 0.8785, 0.9974, 0.999, 0.8788, 0.999])
_ca = me_bullet_003.color_attributes.new('Attribute', 'BYTE_COLOR', 'CORNER')
_ca.data.foreach_set('color', [1.0, 1.0, 1.0, 1.0, 1.0, 1.0, 1.0, 1.0, 1.0, 1.0, 1.0, 1.0, 1.0, 1.0, 1.0, 1.0])
me_bullet_003.update()
me_bullet_004 = bpy.data.meshes.new('Bullet.004')
me_bullet_004.from_pydata([(-1.0, -1.0, 0.0), (1.0, -1.0, 0.0), (-1.0, 1.0, 0.0), (1.0, 1.0, 0.0)], [], [(0, 1, 3, 2)])
_uv = me_bullet_004.uv_layers.new(name='UVMap')
_uv.uv.foreach_set('vector', [0.8788, 0.8785, 0.9974, 0.8785, 0.9974, 0.999, 0.8788, 0.999])
_ca = me_bullet_004.color_attributes.new('Attribute', 'BYTE_COLOR', 'CORNER')
_ca.data.foreach_set('color', [1.0, 1.0, 1.0, 1.0, 1.0, 1.0, 1.0, 1.0, 1.0, 1.0, 1.0, 1.0, 1.0, 1.0, 1.0, 1.0])
me_bullet_004.update()
me_bullet_005 = bpy.data.meshes.new('Bullet.005')
me_bullet_005.from_pydata([(-1.0, -1.0, 0.0), (1.0, -1.0, 0.0), (-1.0, 1.0, 0.0), (1.0, 1.0, 0.0)], [], [(0, 1, 3, 2)])
_uv = me_bullet_005.uv_layers.new(name='UVMap')
_uv.uv.foreach_set('vector', [0.8788, 0.8785, 0.9974, 0.8785, 0.9974, 0.999, 0.8788, 0.999])
_ca = me_bullet_005.color_attributes.new('Attribute', 'BYTE_COLOR', 'CORNER')
_ca.data.foreach_set('color', [1.0, 1.0, 1.0, 1.0, 1.0, 1.0, 1.0, 1.0, 1.0, 1.0, 1.0, 1.0, 1.0, 1.0, 1.0, 1.0])
me_bullet_005.update()
me_boss_002 = bpy.data.meshes.new('Boss.002')
me_boss_002.from_pydata([(-1.0, -1.0, 0.0), (1.0, -1.0, 0.0), (-1.0, 1.0, 0.0), (1.0, 1.0, 0.0)], [], [(0, 1, 3, 2)])
_uv = me_boss_002.uv_layers.new(name='UVMap')
_uv.uv.foreach_set('vector', [0.3827, 0.4987, 0.5013, 0.4987, 0.5013, 0.6192, 0.3827, 0.6192])
_ca = me_boss_002.color_attributes.new('Attribute', 'BYTE_COLOR', 'CORNER')
_ca.data.foreach_set('color', [1.0, 0.004025, 0.003677, 1.0, 1.0, 0.002125, 0.0, 1.0, 1.0, 0.002428, 0.001214, 1.0, 1.0, 0.002125, 0.0, 1.0])
me_boss_002.update()
me_boss_001 = bpy.data.meshes.new('Boss.001')
me_boss_001.from_pydata([(-1.0, -1.0, 0.0), (1.0, -1.0, 0.0), (-1.0, 1.0, 0.0), (1.0, 1.0, 0.0)], [], [(0, 1, 3, 2)])
_uv = me_boss_001.uv_layers.new(name='UVMap')
_uv.uv.foreach_set('vector', [0.5005, 0.5096, 0.6191, 0.5096, 0.6191, 0.6301, 0.5005, 0.6301])
_ca = me_boss_001.color_attributes.new('Attribute', 'BYTE_COLOR', 'CORNER')
_ca.data.foreach_set('color', [1.0, 0.007499, 0.006995, 1.0, 1.0, 0.002732, 0.001821, 1.0, 1.0, 0.002428, 0.001214, 1.0, 1.0, 0.002125, 0.0, 1.0])
me_boss_001.update()

# ---- objects
ob_ground_001 = bpy.data.objects.new('Ground.001', me_mesh_001)
ob_ground1 = bpy.data.objects.new('Ground1', me_mesh_002)
ob_ground2 = bpy.data.objects.new('Ground2', me_mesh_003)
ob_ground3 = bpy.data.objects.new('Ground3', me_mesh_004)
ob_ground4 = bpy.data.objects.new('Ground4', me_mesh_005)
ob_ground5 = bpy.data.objects.new('Ground5', me_mesh_006)
ob_ground6 = bpy.data.objects.new('Ground6', me_mesh_007)
ob_ground8 = bpy.data.objects.new('Ground8', me_mesh_009)
ob_ground9 = bpy.data.objects.new('Ground9', me_mesh_010)
ob_ground10 = bpy.data.objects.new('Ground10', me_mesh_011)
ob_ground11 = bpy.data.objects.new('Ground11', me_mesh_012)
ob_ground12 = bpy.data.objects.new('Ground12', me_mesh_013)
ob_ground13 = bpy.data.objects.new('Ground13', me_mesh_014)
ob_ground14 = bpy.data.objects.new('Ground14', me_mesh_015)
ob_ground15 = bpy.data.objects.new('Ground15', me_mesh_016)
ob_ground16 = bpy.data.objects.new('Ground16', me_mesh_017)
ob_ground17 = bpy.data.objects.new('Ground17', me_mesh_018)
ob_ground18 = bpy.data.objects.new('Ground18', me_mesh_019)
ob_ground19 = bpy.data.objects.new('Ground19', me_mesh_020)
ob_ground21 = bpy.data.objects.new('Ground21', me_mesh_021)
ob_ground22 = bpy.data.objects.new('Ground22', me_mesh_022)
ob_ground23 = bpy.data.objects.new('Ground23', me_mesh_023)
ob_ground24 = bpy.data.objects.new('Ground24', me_mesh_024)
ob_ground25 = bpy.data.objects.new('Ground25', me_mesh_025)
ob_ground26 = bpy.data.objects.new('Ground26', me_mesh_026)
ob_ground27 = bpy.data.objects.new('Ground27', me_mesh_027)
ob_ground28 = bpy.data.objects.new('Ground28', me_mesh_028)
ob_ground29 = bpy.data.objects.new('Ground29', me_mesh_029)
ob_ground30 = bpy.data.objects.new('Ground30', me_mesh_030)
ob_ground31 = bpy.data.objects.new('Ground31', me_mesh_031)
ob_ground32 = bpy.data.objects.new('Ground32', me_mesh_032)
ob_ground33 = bpy.data.objects.new('Ground33', me_mesh_033)
ob_ground34 = bpy.data.objects.new('Ground34', me_mesh_034)
ob_ground35 = bpy.data.objects.new('Ground35', me_mesh_035)
ob_ground36 = bpy.data.objects.new('Ground36', me_mesh_036)
ob_ground37 = bpy.data.objects.new('Ground37', me_mesh_037)
ob_ground38 = bpy.data.objects.new('Ground38', me_mesh_038)
ob_rock1 = bpy.data.objects.new('Rock1', me_mesh)
ob_empty = bpy.data.objects.new('Empty', None)
ob_light = bpy.data.objects.new('Light', light_light_001)
ob_empty_001 = bpy.data.objects.new('Empty.001', None)
ob_ground20 = bpy.data.objects.new('Ground20', me_mesh_046)
ob_ground39_001 = bpy.data.objects.new('Ground39.001', me_mesh_047)
ob_ground40_001 = bpy.data.objects.new('Ground40.001', me_mesh_048)
ob_ground41_001 = bpy.data.objects.new('Ground41.001', me_mesh_049)
ob_ground42_001 = bpy.data.objects.new('Ground42.001', me_mesh_050)
ob_ground43_001 = bpy.data.objects.new('Ground43.001', me_mesh_051)
ob_ground45 = bpy.data.objects.new('Ground45', me_mesh_052)
ob_ground46 = bpy.data.objects.new('Ground46', me_mesh_053)
ob_ground47 = bpy.data.objects.new('Ground47', me_mesh_054)
ob_ground48 = bpy.data.objects.new('Ground48', me_mesh_055)
ob_ground49 = bpy.data.objects.new('Ground49', me_mesh_056)
ob_ground50 = bpy.data.objects.new('Ground50', me_mesh_057)
ob_ground51 = bpy.data.objects.new('Ground51', me_mesh_058)
ob_ground52 = bpy.data.objects.new('Ground52', me_mesh_059)
ob_ground53 = bpy.data.objects.new('Ground53', me_mesh_060)
ob_ground54 = bpy.data.objects.new('Ground54', me_mesh_061)
ob_ground55 = bpy.data.objects.new('Ground55', me_mesh_062)
ob_ground56 = bpy.data.objects.new('Ground56', me_mesh_063)
ob_ground57 = bpy.data.objects.new('Ground57', me_mesh_064)
ob_ground58 = bpy.data.objects.new('Ground58', me_mesh_065)
ob_ground59 = bpy.data.objects.new('Ground59', me_mesh_066)
ob_ground60 = bpy.data.objects.new('Ground60', me_mesh_067)
ob_ground61 = bpy.data.objects.new('Ground61', me_mesh_068)
ob_ground62 = bpy.data.objects.new('Ground62', me_mesh_069)
ob_ground63 = bpy.data.objects.new('Ground63', me_mesh_070)
ob_ground64 = bpy.data.objects.new('Ground64', me_mesh_071)
ob_ground65 = bpy.data.objects.new('Ground65', me_mesh_072)
ob_ground66 = bpy.data.objects.new('Ground66', me_mesh_073)
ob_ground67 = bpy.data.objects.new('Ground67', me_mesh_074)
ob_ground68 = bpy.data.objects.new('Ground68', me_mesh_075)
ob_ground69 = bpy.data.objects.new('Ground69', me_mesh_076)
ob_ground70 = bpy.data.objects.new('Ground70', me_mesh_077)
ob_ground71 = bpy.data.objects.new('Ground71', me_mesh_078)
ob_ground72 = bpy.data.objects.new('Ground72', me_mesh_079)
ob_ground73 = bpy.data.objects.new('Ground73', me_mesh_080)
ob_ground74 = bpy.data.objects.new('Ground74', me_mesh_081)
ob_ground75 = bpy.data.objects.new('Ground75', me_mesh_082)
ob_ground76 = bpy.data.objects.new('Ground76', me_mesh_083)
ob_ground77 = bpy.data.objects.new('Ground77', me_mesh_084)
ob_ground78 = bpy.data.objects.new('Ground78', me_mesh_086)
ob_ground79 = bpy.data.objects.new('Ground79', me_mesh_088)
ob_rock2 = bpy.data.objects.new('Rock2', me_mesh_045)
ob_rock4 = bpy.data.objects.new('Rock4', me_mesh_085)
ob_rock5 = bpy.data.objects.new('Rock5', me_mesh_087)
ob_ground7 = bpy.data.objects.new('Ground7', me_mesh_089)
ob_rock3 = bpy.data.objects.new('Rock3', me_mesh_090)
ob_empty_002 = bpy.data.objects.new('Empty.002', None)
ob_player = bpy.data.objects.new('Player', me_player)
ob_boss = bpy.data.objects.new('Boss', me_boss)
ob_bullet0 = bpy.data.objects.new('Bullet0', me_bullet0)
ob_bullet1 = bpy.data.objects.new('Bullet1', me_bullet1)
ob_bullet2 = bpy.data.objects.new('Bullet2', me_bullet_002)
ob_bullet3 = bpy.data.objects.new('Bullet3', me_bullet_003)
ob_bullet4 = bpy.data.objects.new('Bullet4', me_bullet_004)
ob_bullet5 = bpy.data.objects.new('Bullet5', me_bullet_005)
ob_camera = bpy.data.objects.new('Camera', cam_camera)
ob_playerhp_001 = bpy.data.objects.new('PlayerHp.001', me_boss_002)
ob_playerhp = bpy.data.objects.new('PlayerHp', None)
ob_bosshp_001 = bpy.data.objects.new('BossHp.001', me_boss_001)
ob_bosshp = bpy.data.objects.new('BossHp', None)

# ---- transforms, parenting, visibility, modifiers, constraints
ob_ground_001.parent = ob_empty
ob_ground_001.location = (0.0, 0.02892, 0.0112)
ob_ground_001.rotation_euler = (1.571, 1.571, 0.0)
ob_ground_001.scale = (0.008103, 0.008103, 0.008103)
ob_ground_001.color = (0.8, 0.8, 0.8, 1.0)
ob_ground1.parent = ob_empty
ob_ground1.location = (-0.01, 0.01946, 0.02905)
ob_ground1.rotation_euler = (1.571, 1.571, 0.0)
ob_ground1.scale = (0.01, 0.01, 0.01)
ob_ground1.color = (0.8, 0.8, 0.8, 1.0)
ob_ground2.parent = ob_empty
ob_ground2.location = (-0.01, 0.01946, 0.05914)
ob_ground2.rotation_euler = (1.571, 1.571, 0.0)
ob_ground2.scale = (0.01, 0.01, 0.01)
ob_ground2.color = (0.8, 0.8, 0.8, 1.0)
ob_ground3.parent = ob_empty
ob_ground3.location = (-0.01, 0.006349, 0.05117)
ob_ground3.rotation_euler = (-4.371e-08, -0.0, -1.571)
ob_ground3.scale = (0.01, 0.01, 0.01)
ob_ground3.color = (0.8, 0.8, 0.8, 1.0)
ob_ground4.parent = ob_empty
ob_ground4.location = (-0.01, 0.006349, 0.0235)
ob_ground4.rotation_euler = (-4.371e-08, -0.0, -1.571)
ob_ground4.scale = (0.01, 0.01, 0.01)
ob_ground4.color = (0.8, 0.8, 0.8, 1.0)
ob_ground5.parent = ob_empty
ob_ground5.location = (0.0, 0.07014, 0.01053)
ob_ground5.rotation_euler = (1.571, 1.571, 0.0)
ob_ground5.scale = (0.008103, 0.008103, 0.008103)
ob_ground5.color = (0.8, 0.8, 0.8, 1.0)
ob_ground6.parent = ob_empty
ob_ground6.location = (0.0, 0.01957, 0.02118)
ob_ground6.rotation_euler = (1.571, 1.571, 0.0)
ob_ground6.scale = (0.005449, 0.005449, 0.005449)
ob_ground6.color = (0.8, 0.8, 0.8, 1.0)
ob_ground8.parent = ob_empty
ob_ground8.location = (0.0001, 0.05132, 0.01633)
ob_ground8.rotation_euler = (1.571, 1.571, 0.0)
ob_ground8.scale = (0.003723, 0.003723, 0.003723)
ob_ground8.color = (0.8, 0.8, 0.8, 1.0)
ob_ground9.parent = ob_empty
ob_ground9.location = (0.0001, 0.05147, 0.0124)
ob_ground9.rotation_euler = (1.571, 1.571, 0.0)
ob_ground9.scale = (0.003694, 0.003694, 0.003694)
ob_ground9.color = (0.8, 0.8, 0.8, 1.0)
ob_ground10.parent = ob_empty
ob_ground10.location = (0.01, 0.07014, 0.003398)
ob_ground10.rotation_euler = (1.571, 1.571, 0.0)
ob_ground10.scale = (0.008103, 0.008103, 0.008103)
ob_ground10.color = (0.8, 0.8, 0.8, 1.0)
ob_ground11.parent = ob_empty
ob_ground11.location = (0.0001, 0.02756, 0.00288)
ob_ground11.rotation_euler = (1.571, 1.571, 0.0)
ob_ground11.scale = (0.008103, 0.008103, 0.008103)
ob_ground11.color = (0.8, 0.8, 0.8, 1.0)
ob_ground12.parent = ob_empty
ob_ground12.location = (0.01498, 0.01786, 0.002444)
ob_ground12.rotation_euler = (-4.371e-08, -0.0, -1.571)
ob_ground12.scale = (0.004888, 0.004888, 0.004888)
ob_ground12.color = (0.8, 0.8, 0.8, 1.0)
ob_ground13.parent = ob_empty
ob_ground13.location = (0.0001, 0.03514, 0.03187)
ob_ground13.rotation_euler = (1.571, 1.571, 0.0)
ob_ground13.scale = (0.003723, 0.003723, 0.003723)
ob_ground13.color = (0.8, 0.8, 0.8, 1.0)
ob_ground14.parent = ob_empty
ob_ground14.location = (0.0001, 0.03528, 0.02794)
ob_ground14.rotation_euler = (1.571, 1.571, 0.0)
ob_ground14.scale = (0.003694, 0.003694, 0.003694)
ob_ground14.color = (0.8, 0.8, 0.8, 1.0)
ob_ground15.parent = ob_empty
ob_ground15.location = (0.0001, 0.06698, 0.02804)
ob_ground15.rotation_euler = (1.571, 1.571, 0.0)
ob_ground15.scale = (0.003694, 0.003694, 0.004105)
ob_ground15.color = (0.8, 0.8, 0.8, 1.0)
ob_ground16.parent = ob_empty
ob_ground16.location = (0.0001, 0.07751, 0.02804)
ob_ground16.rotation_euler = (1.571, 1.571, 0.0)
ob_ground16.scale = (0.003694, 0.003694, 0.004105)
ob_ground16.color = (0.8, 0.8, 0.8, 1.0)
ob_ground17.parent = ob_empty
ob_ground17.location = (0.0001, 0.06698, 0.02942)
ob_ground17.rotation_euler = (1.571, 1.571, 0.0)
ob_ground17.scale = (0.004597, 0.003694, 0.003694)
ob_ground17.color = (0.8, 0.8, 0.8, 1.0)
ob_ground18.parent = ob_empty
ob_ground18.location = (0.0001, 0.07751, 0.02931)
ob_ground18.rotation_euler = (1.571, 1.571, 0.0)
ob_ground18.scale = (0.004597, 0.003694, 0.003694)
ob_ground18.color = (0.8, 0.8, 0.8, 1.0)
ob_ground19.parent = ob_empty
ob_ground19.location = (-0.005, 0.02577, 0.06595)
ob_ground19.rotation_euler = (1.571, 1.571, 0.0)
ob_ground19.scale = (0.01026, 0.008103, 0.008103)
ob_ground19.color = (0.8, 0.8, 0.8, 1.0)
ob_ground21.parent = ob_empty
ob_ground21.location = (0.0, 0.004844, 0.07162)
ob_ground21.rotation_euler = (1.571, 1.571, 0.0)
ob_ground21.scale = (0.01026, 0.008103, 0.008103)
ob_ground21.color = (0.8, 0.8, 0.8, 1.0)
ob_ground22.parent = ob_empty
ob_ground22.location = (0.233, 0.007273, 0.06354)
ob_ground22.rotation_euler = (1.571, 1.571, 0.0)
ob_ground22.scale = (0.00515, 0.00515, 0.00515)
ob_ground22.color = (0.8, 0.8, 0.8, 1.0)
ob_ground23.parent = ob_empty
ob_ground23.location = (0.0001, 0.04509, 0.04349)
ob_ground23.rotation_euler = (1.571, 1.571, 0.0)
ob_ground23.scale = (0.004597, 0.003694, 0.003694)
ob_ground23.color = (0.8, 0.8, 0.8, 1.0)
ob_ground24.parent = ob_empty
ob_ground24.location = (0.0001, 0.05561, 0.04337)
ob_ground24.rotation_euler = (1.571, 1.571, 0.0)
ob_ground24.scale = (0.004597, 0.003694, 0.003694)
ob_ground24.color = (0.8, 0.8, 0.8, 1.0)
ob_ground25.parent = ob_empty
ob_ground25.location = (0.0001, 0.05561, 0.0421)
ob_ground25.rotation_euler = (1.571, 1.571, 0.0)
ob_ground25.scale = (0.003694, 0.003694, 0.004105)
ob_ground25.color = (0.8, 0.8, 0.8, 1.0)
ob_ground26.parent = ob_empty
ob_ground26.location = (0.0001, 0.04509, 0.0421)
ob_ground26.rotation_euler = (1.571, 1.571, 0.0)
ob_ground26.scale = (0.003694, 0.003694, 0.004105)
ob_ground26.color = (0.8, 0.8, 0.8, 1.0)
ob_ground27.parent = ob_empty
ob_ground27.location = (0.0001, 0.05019, 0.03442)
ob_ground27.rotation_euler = (1.571, 1.571, 0.0)
ob_ground27.scale = (0.003694, 0.003694, 0.004105)
ob_ground27.color = (0.8, 0.8, 0.8, 1.0)
ob_ground28.parent = ob_empty
ob_ground28.location = (0.0, 0.05019, 0.03864)
ob_ground28.rotation_euler = (1.571, 1.571, 0.0)
ob_ground28.scale = (0.003694, 0.003694, 0.004105)
ob_ground28.color = (0.8, 0.8, 0.8, 1.0)
ob_ground29.parent = ob_empty
ob_ground29.location = (0.04648, 0.04069, 0.06595)
ob_ground29.rotation_euler = (1.571, 1.571, 0.0)
ob_ground29.scale = (0.01026, 0.008103, 0.008103)
ob_ground29.color = (0.8, 0.8, 0.8, 1.0)
ob_ground30.parent = ob_empty
ob_ground30.location = (0.1324, 0.03829, 0.07336)
ob_ground30.rotation_euler = (1.571, 1.571, 0.0)
ob_ground30.scale = (0.00866, 0.008119, 0.008119)
ob_ground30.color = (0.8, 0.8, 0.8, 1.0)
ob_ground31.parent = ob_empty
ob_ground31.location = (0.2329, 0.005352, 0.0689)
ob_ground31.rotation_euler = (1.571, 1.571, 0.0)
ob_ground31.scale = (0.00515, 0.00515, 0.00515)
ob_ground31.color = (0.8, 0.8, 0.8, 1.0)
ob_ground32.parent = ob_empty
ob_ground32.location = (0.0001, 0.0743, 0.05028)
ob_ground32.rotation_euler = (1.571, 1.571, 0.0)
ob_ground32.scale = (0.00575, 0.00575, 0.006389)
ob_ground32.color = (0.8, 0.8, 0.8, 1.0)
ob_ground33.parent = ob_empty
ob_ground33.location = (0.0001, 0.04547, 0.08975)
ob_ground33.rotation_euler = (1.571, 1.571, 0.0)
ob_ground33.scale = (0.00543, 0.004073, 0.004364)
ob_ground33.color = (0.8, 0.8, 0.8, 1.0)
ob_ground34.parent = ob_empty
ob_ground34.location = (0.0001, 0.0579, 0.08962)
ob_ground34.rotation_euler = (1.571, 1.571, 0.0)
ob_ground34.scale = (0.00543, 0.004073, 0.004364)
ob_ground34.color = (0.8, 0.8, 0.8, 1.0)
ob_ground35.parent = ob_empty
ob_ground35.location = (0.0001, 0.04547, 0.08812)
ob_ground35.rotation_euler = (1.571, 1.571, 0.0)
ob_ground35.scale = (0.004364, 0.004073, 0.004849)
ob_ground35.color = (0.8, 0.8, 0.8, 1.0)
ob_ground36.parent = ob_empty
ob_ground36.location = (0.0001, 0.0579, 0.08812)
ob_ground36.rotation_euler = (1.571, 1.571, 0.0)
ob_ground36.scale = (0.004364, 0.004073, 0.004849)
ob_ground36.color = (0.8, 0.8, 0.8, 1.0)
ob_ground37.parent = ob_empty
ob_ground37.location = (0.0001, 0.06865, 0.07823)
ob_ground37.rotation_euler = (1.571, 1.571, 0.0)
ob_ground37.scale = (0.005407, 0.005407, 0.005407)
ob_ground37.color = (0.8, 0.8, 0.8, 1.0)
ob_ground38.parent = ob_empty
ob_ground38.location = (0.0001, 0.06885, 0.07252)
ob_ground38.rotation_euler = (1.571, 1.571, 0.0)
ob_ground38.scale = (0.005366, 0.005366, 0.005366)
ob_ground38.color = (0.8, 0.8, 0.8, 1.0)
ob_rock1.parent = ob_empty
ob_rock1.location = (-0.03, 0.03147, 0.01182)
ob_rock1.rotation_euler = (1.571, 1.571, 0.0)
ob_rock1.scale = (0.004904, 0.004904, 0.004904)
ob_rock1.color = (0.8, 0.8, 0.8, 1.0)
ob_empty.location = (-13.25, 6.062, -1.734)
ob_empty.rotation_euler = (0.0, 0.0, -1.571)
ob_empty.scale = (0.1, 80.0, 80.0)
ob_empty.lock_scale = (True, True, True)
ob_light.location = (4.076, 1.005, 5.904)
ob_light.rotation_euler = (0.5805, -1.167, 0.9239)
ob_light.lock_rotations_4d = False
ob_light.empty_display_type = 'ARROWS'
ob_light.color = (0.0, 0.0, 0.0, 0.0)
ob_light.lineart.crease_threshold = 0.0
ob_empty_001.location = (-13.25, 6.062, -1.734)
ob_empty_001.rotation_euler = (0.0, 0.0, -1.571)
ob_empty_001.scale = (0.1, 80.0, 80.0)
ob_ground20.parent = ob_empty_001
ob_ground20.location = (0.2491, 0.1485, 0.08234)
ob_ground20.rotation_euler = (1.571, 1.571, 0.0)
ob_ground20.scale = (0.00856, 0.006758, 0.006758)
ob_ground20.color = (0.8, 0.8, 0.8, 1.0)
ob_ground39_001.parent = ob_empty_001
ob_ground39_001.location = (0.01, 0.1006, 0.02984)
ob_ground39_001.rotation_euler = (1.571, 1.571, 0.0)
ob_ground39_001.scale = (0.01849, 0.01849, 0.02568)
ob_ground39_001.color = (0.8, 0.8, 0.8, 1.0)
ob_ground40_001.parent = ob_empty_001
ob_ground40_001.location = (-0.01, 0.1059, 0.08828)
ob_ground40_001.rotation_euler = (-4.371e-08, -0.0, -1.571)
ob_ground40_001.scale = (0.01, 0.01, 0.01)
ob_ground40_001.color = (0.8, 0.8, 0.8, 1.0)
ob_ground41_001.parent = ob_empty_001
ob_ground41_001.location = (-0.01, 0.09774, 0.07949)
ob_ground41_001.rotation_euler = (1.571, 1.571, 0.0)
ob_ground41_001.scale = (0.01, 0.01, 0.01)
ob_ground41_001.color = (0.8, 0.8, 0.8, 1.0)
ob_ground42_001.parent = ob_empty_001
ob_ground42_001.location = (-0.01, 0.09774, 0.04912)
ob_ground42_001.rotation_euler = (1.571, 1.571, 0.0)
ob_ground42_001.scale = (0.01, 0.01, 0.01)
ob_ground42_001.color = (0.8, 0.8, 0.8, 1.0)
ob_ground43_001.parent = ob_empty_001
ob_ground43_001.location = (-0.01, 0.1059, 0.06062)
ob_ground43_001.rotation_euler = (-4.371e-08, -0.0, -1.571)
ob_ground43_001.scale = (0.01, 0.01, 0.01)
ob_ground43_001.color = (0.8, 0.8, 0.8, 1.0)
ob_ground45.parent = ob_empty_001
ob_ground45.location = (-0.005, 0.118, 0.0787)
ob_ground45.rotation_euler = (1.571, 1.571, 0.0)
ob_ground45.scale = (0.01, 0.01, 0.01)
ob_ground45.color = (0.8, 0.8, 0.8, 1.0)
ob_ground46.parent = ob_empty_001
ob_ground46.location = (-0.005, 0.118, 0.04861)
ob_ground46.rotation_euler = (1.571, 1.571, 0.0)
ob_ground46.scale = (0.01, 0.01, 0.01)
ob_ground46.color = (0.8, 0.8, 0.8, 1.0)
ob_ground47.parent = ob_empty_001
ob_ground47.location = (0.01, 0.1208, 0.02984)
ob_ground47.rotation_euler = (1.571, 1.571, 0.0)
ob_ground47.scale = (0.01849, 0.01849, 0.02568)
ob_ground47.color = (0.8, 0.8, 0.8, 1.0)
ob_ground48.parent = ob_empty_001
ob_ground48.location = (0.01, 0.1136, 0.02984)
ob_ground48.rotation_euler = (1.571, 1.571, 0.0)
ob_ground48.scale = (0.01849, 0.01849, 0.02568)
ob_ground48.color = (0.8, 0.8, 0.8, 1.0)
ob_ground49.parent = ob_empty_001
ob_ground49.location = (-0.0002, 0.1182, 0.01053)
ob_ground49.rotation_euler = (1.571, 1.571, 0.0)
ob_ground49.scale = (0.008103, 0.008103, 0.008103)
ob_ground49.color = (0.8, 0.8, 0.8, 1.0)
ob_ground50.parent = ob_empty_001
ob_ground50.location = (-0.0001, 0.1182, 0.003398)
ob_ground50.rotation_euler = (1.571, 1.571, 0.0)
ob_ground50.scale = (0.008103, 0.008103, 0.008103)
ob_ground50.color = (0.8, 0.8, 0.8, 1.0)
ob_ground51.parent = ob_empty_001
ob_ground51.location = (0.0, 0.1374, 0.01053)
ob_ground51.rotation_euler = (1.571, 1.571, 0.0)
ob_ground51.scale = (0.008103, 0.008103, 0.008103)
ob_ground51.color = (0.8, 0.8, 0.8, 1.0)
ob_ground52.parent = ob_empty_001
ob_ground52.location = (0.1499, 0.1374, 0.003398)
ob_ground52.rotation_euler = (1.571, 1.571, 0.0)
ob_ground52.scale = (0.008103, 0.008103, 0.008103)
ob_ground52.color = (0.8, 0.8, 0.8, 1.0)
ob_ground53.parent = ob_empty_001
ob_ground53.location = (0.002, 0.1489, 0.012)
ob_ground53.rotation_euler = (1.571, 1.571, 0.0)
ob_ground53.scale = (0.007763, 0.007763, 0.008626)
ob_ground53.color = (0.8, 0.8, 0.8, 1.0)
ob_ground54.parent = ob_empty_001
ob_ground54.location = (0.0001, 0.2052, 0.06007)
ob_ground54.rotation_euler = (1.571, 1.571, 0.0)
ob_ground54.scale = (0.004364, 0.004073, 0.004849)
ob_ground54.color = (0.8, 0.8, 0.8, 1.0)
ob_ground55.parent = ob_empty_001
ob_ground55.location = (0.0001, 0.1928, 0.06007)
ob_ground55.rotation_euler = (1.571, 1.571, 0.0)
ob_ground55.scale = (0.004364, 0.004073, 0.004849)
ob_ground55.color = (0.8, 0.8, 0.8, 1.0)
ob_ground56.parent = ob_empty_001
ob_ground56.location = (0.0001, 0.2052, 0.06157)
ob_ground56.rotation_euler = (1.571, 1.571, 0.0)
ob_ground56.scale = (0.00543, 0.004073, 0.004364)
ob_ground56.color = (0.8, 0.8, 0.8, 1.0)
ob_ground57.parent = ob_empty_001
ob_ground57.location = (0.0001, 0.1928, 0.0617)
ob_ground57.rotation_euler = (1.571, 1.571, 0.0)
ob_ground57.scale = (0.00543, 0.004073, 0.004364)
ob_ground57.color = (0.8, 0.8, 0.8, 1.0)
ob_ground58.parent = ob_empty_001
ob_ground58.location = (0.0, 0.1716, 0.0155)
ob_ground58.rotation_euler = (1.571, 1.571, 0.0)
ob_ground58.scale = (0.008103, 0.008103, 0.008103)
ob_ground58.color = (0.8, 0.8, 0.8, 1.0)
ob_ground59.parent = ob_empty_001
ob_ground59.location = (0.1052, 0.1716, 0.008365)
ob_ground59.rotation_euler = (1.571, 1.571, 0.0)
ob_ground59.scale = (0.008103, 0.008103, 0.008103)
ob_ground59.color = (0.8, 0.8, 0.8, 1.0)
ob_ground60.parent = ob_empty_001
ob_ground60.location = (0.0001, 0.1963, 0.0155)
ob_ground60.rotation_euler = (1.571, 1.571, 0.0)
ob_ground60.scale = (0.008103, 0.008103, 0.008103)
ob_ground60.color = (0.8, 0.8, 0.8, 1.0)
ob_ground61.parent = ob_empty_001
ob_ground61.location = (0.2119, 0.1963, 0.008365)
ob_ground61.rotation_euler = (1.571, 1.571, 0.0)
ob_ground61.scale = (0.008103, 0.008103, 0.008103)
ob_ground61.color = (0.8, 0.8, 0.8, 1.0)
ob_ground62.parent = ob_empty_001
ob_ground62.location = (0.2074, 0.1716, 0.003301)
ob_ground62.rotation_euler = (1.571, 1.571, 0.0)
ob_ground62.scale = (0.008103, 0.008103, 0.008103)
ob_ground62.color = (0.8, 0.8, 0.8, 1.0)
ob_ground63.parent = ob_empty_001
ob_ground63.location = (0.2302, 0.1963, 0.003301)
ob_ground63.rotation_euler = (1.571, 1.571, 0.0)
ob_ground63.scale = (0.008103, 0.008103, 0.008103)
ob_ground63.color = (0.8, 0.8, 0.8, 1.0)
ob_ground64.parent = ob_empty_001
ob_ground64.location = (0.0002, 0.1581, 0.004299)
ob_ground64.rotation_euler = (-4.371e-08, -0.0, -1.571)
ob_ground64.scale = (0.005349, 0.01, 0.005349)
ob_ground64.color = (0.8, 0.8, 0.8, 1.0)
ob_ground65.parent = ob_empty_001
ob_ground65.location = (0.0001, 0.1473, 0.04673)
ob_ground65.rotation_euler = (1.571, 1.571, 0.0)
ob_ground65.scale = (0.005407, 0.005407, 0.005407)
ob_ground65.color = (0.8, 0.8, 0.8, 1.0)
ob_ground66.parent = ob_empty_001
ob_ground66.location = (0.0001, 0.1476, 0.04102)
ob_ground66.rotation_euler = (1.571, 1.571, 0.0)
ob_ground66.scale = (0.005366, 0.005366, 0.005366)
ob_ground66.color = (0.8, 0.8, 0.8, 1.0)
ob_ground67.parent = ob_empty_001
ob_ground67.location = (0.0, 0.167, 0.0864)
ob_ground67.rotation_euler = (1.571, 1.571, 0.0)
ob_ground67.scale = (0.01026, 0.008103, 0.008103)
ob_ground67.color = (0.8, 0.8, 0.8, 1.0)
ob_ground68.parent = ob_empty_001
ob_ground68.location = (0.3072, 0.1819, 0.0864)
ob_ground68.rotation_euler = (1.571, 1.571, 0.0)
ob_ground68.scale = (0.01026, 0.008103, 0.008103)
ob_ground68.color = (0.8, 0.8, 0.8, 1.0)
ob_ground69.parent = ob_empty_001
ob_ground69.location = (0.3549, 0.1977, 0.0864)
ob_ground69.rotation_euler = (1.571, 1.571, 0.0)
ob_ground69.scale = (0.01026, 0.008103, 0.008103)
ob_ground69.color = (0.8, 0.8, 0.8, 1.0)
ob_ground70.parent = ob_empty_001
ob_ground70.location = (0.5211, 0.2105, 0.0864)
ob_ground70.rotation_euler = (1.571, 1.571, 0.0)
ob_ground70.scale = (0.01026, 0.008103, 0.008103)
ob_ground70.color = (0.8, 0.8, 0.8, 1.0)
ob_ground71.parent = ob_empty_001
ob_ground71.location = (0.0001, 0.1295, 0.06008)
ob_ground71.rotation_euler = (1.571, 1.571, 0.0)
ob_ground71.scale = (0.008264, 0.008264, 0.009182)
ob_ground71.color = (0.8, 0.8, 0.8, 1.0)
ob_ground72.parent = ob_empty_001
ob_ground72.location = (0.0001, 0.1189, 0.05838)
ob_ground72.rotation_euler = (1.571, 1.571, 0.0)
ob_ground72.scale = (0.009458, 0.008264, 0.009182)
ob_ground72.color = (0.8, 0.8, 0.8, 1.0)
ob_ground73.parent = ob_empty_001
ob_ground73.location = (-0.01, 0.2206, 0.006352)
ob_ground73.rotation_euler = (1.571, 1.571, 0.0)
ob_ground73.scale = (0.02208, 0.02208, 0.03067)
ob_ground73.color = (0.8, 0.8, 0.8, 1.0)
ob_ground74.parent = ob_empty_001
ob_ground74.location = (0.1709, 0.228, 0.05464)
ob_ground74.rotation_euler = (1.571, 1.571, 0.0)
ob_ground74.scale = (0.01, 0.01, 0.01)
ob_ground74.color = (0.8, 0.8, 0.8, 1.0)
ob_ground75.parent = ob_empty_001
ob_ground75.location = (0.6503, 0.228, 0.085)
ob_ground75.rotation_euler = (1.571, 1.571, 0.0)
ob_ground75.scale = (0.01, 0.01, 0.01)
ob_ground75.color = (0.8, 0.8, 0.8, 1.0)
ob_ground76.parent = ob_empty_001
ob_ground76.location = (-0.01, 0.2361, 0.0938)
ob_ground76.rotation_euler = (-4.371e-08, -0.0, -1.571)
ob_ground76.scale = (0.01, 0.01, 0.01)
ob_ground76.color = (0.8, 0.8, 0.8, 1.0)
ob_ground77.parent = ob_empty_001
ob_ground77.location = (-0.01, 0.2361, 0.06613)
ob_ground77.rotation_euler = (-4.371e-08, -0.0, -1.571)
ob_ground77.scale = (0.01, 0.01, 0.01)
ob_ground77.color = (0.8, 0.8, 0.8, 1.0)
ob_ground78.parent = ob_empty_001
ob_ground78.location = (-0.005, 0.2311, 0.02357)
ob_ground78.rotation_euler = (-4.371e-08, -0.0, -1.571)
ob_ground78.scale = (0.01, 0.01, 0.01)
ob_ground78.color = (0.8, 0.8, 0.8, 1.0)
ob_ground79.parent = ob_empty_001
ob_ground79.location = (-0.01, 0.2361, 0.03499)
ob_ground79.rotation_euler = (-4.371e-08, -0.0, -1.571)
ob_ground79.scale = (0.01, 0.01, 0.01)
ob_ground79.color = (0.8, 0.8, 0.8, 1.0)
ob_rock2.parent = ob_empty_001
ob_rock2.location = (-0.005, 0.1425, 0.008801)
ob_rock2.rotation_euler = (1.571, 1.571, 0.0)
ob_rock2.scale = (0.008209, 0.008209, 0.008209)
ob_rock2.color = (0.8, 0.8, 0.8, 1.0)
ob_rock4.parent = ob_empty_001
ob_rock4.location = (-0.005, 0.2002, 0.0145)
ob_rock4.rotation_euler = (1.571, 1.571, 0.0)
ob_rock4.scale = (0.005808, 0.005808, 0.005808)
ob_rock4.color = (0.8, 0.8, 0.8, 1.0)
ob_rock5.parent = ob_empty_001
ob_rock5.location = (0.001, 0.2647, -0.01267)
ob_rock5.rotation_euler = (1.571, 1.571, 0.0)
ob_rock5.scale = (0.01451, 0.01451, 0.01451)
ob_rock5.color = (0.8, 0.8, 0.8, 1.0)
ob_ground7.parent = ob_empty_002
ob_ground7.location = (-0.01, 0.01226, 0.1079)
ob_ground7.rotation_euler = (1.571, 1.571, 0.0)
ob_ground7.scale = (0.01849, 0.01849, 0.02568)
ob_ground7.color = (0.8, 0.8, 0.8, 1.0)
ob_rock3.parent = ob_empty_002
ob_rock3.location = (-0.005, 0.006027, 0.07237)
ob_rock3.rotation_euler = (1.571, 1.571, 0.0)
ob_rock3.scale = (0.005808, 0.005808, 0.005808)
ob_rock3.color = (0.8, 0.8, 0.8, 1.0)
ob_empty_002.location = (-13.25, 6.062, -1.734)
ob_empty_002.rotation_euler = (0.0, 0.0, -1.571)
ob_empty_002.scale = (0.1, 80.0, 80.0)
ob_player.location = (-2.636, 5.887, 1.1)
ob_player.rotation_euler = (1.571, 0.0, 0.0)
ob_player.scale = (0.3, 0.3, 0.3)
ob_boss.location = (2.835, 5.887, 1.0)
ob_boss.rotation_euler = (1.571, 0.0, 0.0)
ob_boss.scale = (0.3, 0.3, 0.3)
ob_bullet0.location = (2.835, 5.887, 1.0)
ob_bullet0.rotation_euler = (1.571, 0.0, 0.0)
ob_bullet0.scale = (0.15, 0.15, 0.15)
ob_bullet1.location = (2.835, 5.887, 1.0)
ob_bullet1.rotation_euler = (1.571, 0.0, 0.0)
ob_bullet1.scale = (0.15, 0.15, 0.15)
ob_bullet2.location = (2.835, 5.887, 1.0)
ob_bullet2.rotation_euler = (1.571, 0.0, 0.0)
ob_bullet2.scale = (0.15, 0.15, 0.15)
ob_bullet3.location = (2.835, 5.887, 1.0)
ob_bullet3.rotation_euler = (1.571, 0.0, 0.0)
ob_bullet3.scale = (0.15, 0.15, 0.15)
ob_bullet4.location = (2.835, 5.887, 1.0)
ob_bullet4.rotation_euler = (1.571, 0.0, 0.0)
ob_bullet4.scale = (0.15, 0.15, 0.15)
ob_bullet5.location = (2.835, 5.887, 1.0)
ob_bullet5.rotation_euler = (1.571, 0.0, 0.0)
ob_bullet5.scale = (0.15, 0.15, 0.15)
ob_camera.location = (0.0, -40.0, 1.79)
ob_camera.rotation_euler = (1.571, -0.0, 0.0)
ob_camera.lock_rotations_4d = False
ob_camera.empty_display_type = 'ARROWS'
ob_camera.color = (0.0, 0.0, 0.0, 0.0)
ob_camera.display_type = 'WIRE'
ob_camera.lineart.crease_threshold = 0.0
ob_playerhp_001.parent = ob_playerhp
ob_playerhp_001.matrix_parent_inverse = Matrix(((1.0, -0.0, 0.0, 5.797), (-0.0, 1.0, -0.0, -5.887), (0.0, 0.0, 1.0, -4.825), (-0.0, 0.0, -0.0, 1.0)))
ob_playerhp_001.location = (-4.647, 5.887, 4.802)
ob_playerhp_001.rotation_euler = (1.571, 0.0, 0.0)
ob_playerhp_001.scale = (1.15, 0.18, 0.3)
ob_playerhp.parent = ob_camera
ob_playerhp.matrix_parent_inverse = Matrix(((1.0, 0.0, 0.0, -0.0), (0.0, -4.371e-08, 1.0, -1.79), (-0.0, -1.0, -4.371e-08, -40.0), (-0.0, 0.0, -0.0, 1.0)))
ob_playerhp.location = (-4.521, 5.887, 3.992)
ob_bosshp_001.parent = ob_bosshp
ob_bosshp_001.matrix_parent_inverse = Matrix(((1.0, -0.0, 0.0, -5.834), (-0.0, 1.0, -0.0, -5.887), (0.0, -0.0, 1.0, -4.802), (-0.0, 0.0, -0.0, 1.0)))
ob_bosshp_001.location = (4.169, 5.887, 4.802)
ob_bosshp_001.rotation_euler = (1.571, 0.0, 0.0)
ob_bosshp_001.scale = (1.66, 0.18, 0.3)
ob_bosshp.parent = ob_camera
ob_bosshp.matrix_parent_inverse = Matrix(((1.0, 0.0, 0.0, -0.0), (0.0, -4.371e-08, 1.0, -1.79), (-0.0, -1.0, -4.371e-08, -40.0), (-0.0, 0.0, -0.0, 1.0)))
ob_bosshp.location = (4.581, 5.887, 3.992)

# ---- collection membership
col_main.objects.link(ob_ground_001)
col_main.objects.link(ob_ground1)
col_main.objects.link(ob_ground2)
col_main.objects.link(ob_ground3)
col_main.objects.link(ob_ground4)
col_main.objects.link(ob_ground5)
col_main.objects.link(ob_ground6)
col_main.objects.link(ob_ground8)
col_main.objects.link(ob_ground9)
col_main.objects.link(ob_ground10)
col_main.objects.link(ob_ground11)
col_main.objects.link(ob_ground12)
col_main.objects.link(ob_ground13)
col_main.objects.link(ob_ground14)
col_main.objects.link(ob_ground15)
col_main.objects.link(ob_ground16)
col_main.objects.link(ob_ground17)
col_main.objects.link(ob_ground18)
col_main.objects.link(ob_ground19)
col_main.objects.link(ob_ground21)
col_main.objects.link(ob_ground22)
col_main.objects.link(ob_ground23)
col_main.objects.link(ob_ground24)
col_main.objects.link(ob_ground25)
col_main.objects.link(ob_ground26)
col_main.objects.link(ob_ground27)
col_main.objects.link(ob_ground28)
col_main.objects.link(ob_ground29)
col_main.objects.link(ob_ground30)
col_main.objects.link(ob_ground31)
col_main.objects.link(ob_ground32)
col_main.objects.link(ob_ground33)
col_main.objects.link(ob_ground34)
col_main.objects.link(ob_ground35)
col_main.objects.link(ob_ground36)
col_main.objects.link(ob_ground37)
col_main.objects.link(ob_ground38)
col_main.objects.link(ob_rock1)
col_main.objects.link(ob_empty)
col_main.objects.link(ob_light)
col_main.objects.link(ob_empty_001)
col_main.objects.link(ob_ground20)
col_main.objects.link(ob_ground39_001)
col_main.objects.link(ob_ground40_001)
col_main.objects.link(ob_ground41_001)
col_main.objects.link(ob_ground42_001)
col_main.objects.link(ob_ground43_001)
col_main.objects.link(ob_ground45)
col_main.objects.link(ob_ground46)
col_main.objects.link(ob_ground47)
col_main.objects.link(ob_ground48)
col_main.objects.link(ob_ground49)
col_main.objects.link(ob_ground50)
col_main.objects.link(ob_ground51)
col_main.objects.link(ob_ground52)
col_main.objects.link(ob_ground53)
col_main.objects.link(ob_ground54)
col_main.objects.link(ob_ground55)
col_main.objects.link(ob_ground56)
col_main.objects.link(ob_ground57)
col_main.objects.link(ob_ground58)
col_main.objects.link(ob_ground59)
col_main.objects.link(ob_ground60)
col_main.objects.link(ob_ground61)
col_main.objects.link(ob_ground62)
col_main.objects.link(ob_ground63)
col_main.objects.link(ob_ground64)
col_main.objects.link(ob_ground65)
col_main.objects.link(ob_ground66)
col_main.objects.link(ob_ground67)
col_main.objects.link(ob_ground68)
col_main.objects.link(ob_ground69)
col_main.objects.link(ob_ground70)
col_main.objects.link(ob_ground71)
col_main.objects.link(ob_ground72)
col_main.objects.link(ob_ground73)
col_main.objects.link(ob_ground74)
col_main.objects.link(ob_ground75)
col_main.objects.link(ob_ground76)
col_main.objects.link(ob_ground77)
col_main.objects.link(ob_ground78)
col_main.objects.link(ob_ground79)
col_main.objects.link(ob_rock2)
col_main.objects.link(ob_rock4)
col_main.objects.link(ob_rock5)
col_main.objects.link(ob_ground7)
col_main.objects.link(ob_rock3)
col_main.objects.link(ob_empty_002)
col_main.objects.link(ob_player)
col_main.objects.link(ob_boss)
col_main.objects.link(ob_bullet0)
col_main.objects.link(ob_bullet1)
col_main.objects.link(ob_bullet2)
col_main.objects.link(ob_bullet3)
col_main.objects.link(ob_bullet4)
col_main.objects.link(ob_bullet5)
col_main.objects.link(ob_camera)
col_main.objects.link(ob_playerhp_001)
col_main.objects.link(ob_playerhp)
col_main.objects.link(ob_bosshp_001)
col_main.objects.link(ob_bosshp)

# ---- scene / render settings (as saved in the file)
scene.camera = ob_camera
scene.frame_start = 1; scene.frame_end = 250; scene.frame_set(1)
scene.render.engine = 'BLENDER_EEVEE_NEXT'
scene.cycles.sampling_pattern = 'TABULATED_SOBOL'
scene.cycles.use_light_tree = False
scene.view_settings.view_transform = 'Filmic'
bpy.context.view_layer.update()
